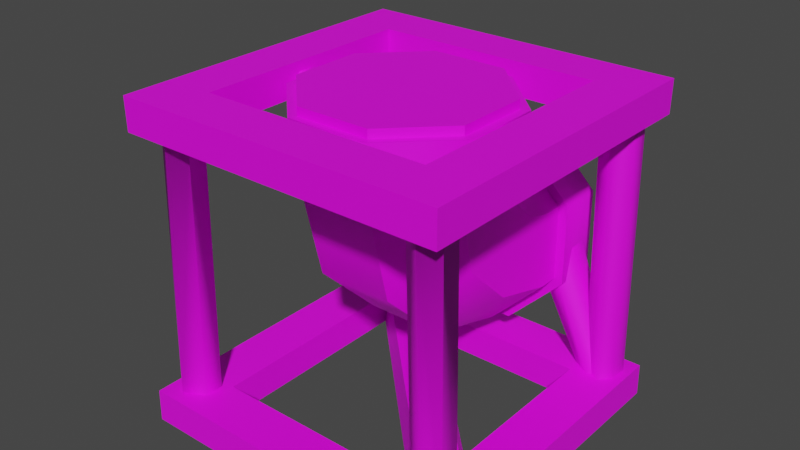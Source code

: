 # Source: PipeUpward.IronTeeth.Model.blend  (saved by Blender 3.6.13; exported with 4.5.12 LTS)
import bpy
from mathutils import Matrix  # noqa: F401  (used for matrix-valued properties, if any)

bpy.ops.wm.read_factory_settings(use_empty=True)
scene = bpy.context.scene
scene.name = 'Scene'

# ---- collections
col_pipeupward_ironteeth = bpy.data.collections.new('PipeUpward.IronTeeth'); scene.collection.children.link(col_pipeupward_ironteeth)

# ---- images (referenced by path relative to the original .blend; pixels are not part of the script)
import os
ASSET_DIR = os.environ.get("B2B_ASSET_DIR", "")  # directory of the original .blend (textures are referenced by path, not embedded)
HERE = os.path.dirname(os.path.abspath(__file__))  # packed textures are extracted next to this script under _unpacked/

def load_image(name, relpath, width, height, colorspace="sRGB"):
    """Load a texture the original file referenced (path relative to the .blend, or extracted next to this script)."""
    p = next((c for c in (os.path.join(HERE, relpath), os.path.join(ASSET_DIR, relpath)) if relpath and os.path.exists(c)), "")
    if p:
        img = bpy.data.images.load(p, check_existing=True)
        img.name = name
    else:  # same state as the original file: an image datablock whose file is absent (Cycles renders it pink)
        img = bpy.data.images.new(name, width, height)
        img.source = "FILE"
        img.filepath = "//" + (relpath or name)
    img.colorspace_settings.name = colorspace
    return img
img_basewood_1k_d_brown_png = load_image('BaseWood_1K_D_Brown.png', 'BaseWood_1K_D_Brown.png', 1024, 1024, 'sRGB')
img_basemetal_d2_png = load_image('BaseMetal_D2.png', 'BaseMetal_D2.png', 1024, 1024, 'sRGB')
img_basemetal_d2_png_004 = load_image('BaseMetal_D2.png.004', 'BaseMetal_D2.png', 1024, 1024, 'Non-Color')
img_windowsatlas_2_d_png = load_image('WindowsAtlas_2_D.png', 'WindowsAtlas_2_D.png', 1024, 1024, 'sRGB')
img_windowsatlas_2_d_png_003 = load_image('WindowsAtlas_2_D.png.003', 'WindowsAtlas_2_D.png', 1024, 1024, 'Non-Color')

# ---- materials (node trees are filled in below, after node groups)
mat_basewood_darkbrown_ironteeth = bpy.data.materials.new('BaseWood_DarkBrown.IronTeeth')
mat_basewood_darkbrown_ironteeth.use_transparent_shadow = False
mat_basewood_darkbrown_ironteeth.diffuse_color = (0.3686, 0.1647, 0.0, 1.0)
mat_basewood_darkbrown_ironteeth.roughness = 0.5528
mat_basemetal_ironteeth = bpy.data.materials.new('BaseMetal.IronTeeth')
mat_basemetal_ironteeth.surface_render_method = 'BLENDED'
mat_basemetal_ironteeth.blend_method = 'BLEND'
mat_basemetal_ironteeth.use_transparency_overlap = False
mat_basemetal_ironteeth.show_transparent_back = False
mat_basemetal_ironteeth.use_transparent_shadow = False
mat_basemetal_ironteeth.roughness = 0.5
mat_windowsatlas_ironteeth = bpy.data.materials.new('WindowsAtlas.IronTeeth')
mat_windowsatlas_ironteeth.surface_render_method = 'BLENDED'
mat_windowsatlas_ironteeth.blend_method = 'BLEND'
mat_windowsatlas_ironteeth.use_transparency_overlap = False
mat_windowsatlas_ironteeth.show_transparent_back = False
mat_windowsatlas_ironteeth.use_transparent_shadow = False
mat_windowsatlas_ironteeth.roughness = 0.5

# ---- material node trees
mat_basewood_darkbrown_ironteeth.use_nodes = True; mat_basewood_darkbrown_ironteeth.node_tree.nodes.clear()
_N = mat_basewood_darkbrown_ironteeth.node_tree.nodes; _L = mat_basewood_darkbrown_ironteeth.node_tree.links
n0 = _N.new('ShaderNodeBsdfPrincipled'); n0.name = 'Principled BSDF'; n0.location = (10, 300)
n0.distribution = 'GGX'
n0.subsurface_method = 'RANDOM_WALK_SKIN'
n0.inputs[2].default_value = 0.5528
n0.inputs[3].default_value = 1.45
n0.inputs[27].default_value = (0.0, 0.0, 0.0, 1.0)
n0.inputs[28].default_value = 1.0
n1 = _N.new('ShaderNodeOutputMaterial'); n1.name = 'Material Output'; n1.location = (300, 300)
n2 = _N.new('ShaderNodeNormalMap'); n2.name = 'Normal Map'; n2.location = (-300, -300)
n2.label = 'Normal/Map'
n3 = _N.new('ShaderNodeTexImage'); n3.name = 'Image Texture'; n3.location = (-280, 280)
n3.image = img_basewood_1k_d_brown_png
_L.new(n0.outputs[0], n1.inputs[0])
_L.new(n2.outputs[0], n0.inputs[5])
_L.new(n3.outputs[0], n0.inputs[0])
n1.is_active_output = True
mat_basemetal_ironteeth.use_nodes = True; mat_basemetal_ironteeth.node_tree.nodes.clear()
_N = mat_basemetal_ironteeth.node_tree.nodes; _L = mat_basemetal_ironteeth.node_tree.links
n0 = _N.new('ShaderNodeBsdfPrincipled'); n0.name = 'Principled BSDF'; n0.location = (10, 300)
n0.distribution = 'GGX'
n0.subsurface_method = 'RANDOM_WALK_SKIN'
n0.inputs[3].default_value = 1.45
n0.inputs[27].default_value = (0.0, 0.0, 0.0, 1.0)
n0.inputs[28].default_value = 1.0
n1 = _N.new('ShaderNodeOutputMaterial'); n1.name = 'Material Output'; n1.location = (300, 300)
n2 = _N.new('ShaderNodeNormalMap'); n2.name = 'Normal Map'; n2.location = (-300, -300)
n2.label = 'Normal/Map'
n2.inputs[0].default_value = 0.0
n3 = _N.new('ShaderNodeTexImage'); n3.name = 'Image Texture'; n3.location = (-300, 600)
n3.image = img_basemetal_d2_png
n4 = _N.new('ShaderNodeTexImage'); n4.name = 'Image Texture.001'; n4.location = (-300, 0)
n4.image = img_basemetal_d2_png_004
_L.new(n0.outputs[0], n1.inputs[0])
_L.new(n2.outputs[0], n0.inputs[5])
_L.new(n4.outputs[1], n0.inputs[4])
_L.new(n3.outputs[0], n0.inputs[0])
n1.is_active_output = True
mat_windowsatlas_ironteeth.use_nodes = True; mat_windowsatlas_ironteeth.node_tree.nodes.clear()
_N = mat_windowsatlas_ironteeth.node_tree.nodes; _L = mat_windowsatlas_ironteeth.node_tree.links
n0 = _N.new('ShaderNodeBsdfPrincipled'); n0.name = 'Principled BSDF'; n0.location = (10, 300)
n0.distribution = 'GGX'
n0.subsurface_method = 'RANDOM_WALK_SKIN'
n0.inputs[3].default_value = 1.45
n0.inputs[27].default_value = (0.0, 0.0, 0.0, 1.0)
n0.inputs[28].default_value = 1.0
n1 = _N.new('ShaderNodeOutputMaterial'); n1.name = 'Material Output'; n1.location = (300, 300)
n2 = _N.new('ShaderNodeNormalMap'); n2.name = 'Normal Map'; n2.location = (-300, -300)
n2.label = 'Normal/Map'
n2.inputs[0].default_value = 0.0
n3 = _N.new('ShaderNodeTexImage'); n3.name = 'Image Texture'; n3.location = (-300, 600)
n3.image = img_windowsatlas_2_d_png
n4 = _N.new('ShaderNodeTexImage'); n4.name = 'Image Texture.001'; n4.location = (-300, 0)
n4.image = img_windowsatlas_2_d_png_003
_L.new(n0.outputs[0], n1.inputs[0])
_L.new(n2.outputs[0], n0.inputs[5])
_L.new(n4.outputs[1], n0.inputs[4])
_L.new(n3.outputs[0], n0.inputs[0])
n1.is_active_output = True

# ---- world
world_world = bpy.data.worlds.new('World'); scene.world = world_world
world_world.use_nodes = True; world_world.node_tree.nodes.clear()
_N = world_world.node_tree.nodes; _L = world_world.node_tree.links
n0 = _N.new('ShaderNodeOutputWorld'); n0.name = 'World Output'; n0.location = (300, 300)
n1 = _N.new('ShaderNodeBackground'); n1.name = 'Background'; n1.location = (10, 300)
n1.inputs[0].default_value = (0.05088, 0.05088, 0.05088, 1.0)
_L.new(n1.outputs[0], n0.inputs[0])
n0.is_active_output = True
world_world.color = (0.05088, 0.05088, 0.05088)
world_world.use_sun_shadow = False
world_world.sun_shadow_jitter_overblur = 0.0

# ---- meshes
me_scene = bpy.data.meshes.new('Scene')
me_scene.from_pydata([(-37.23, 97.29, 19.42), (-62.06, 97.29, 19.42), (-62.06, 82.66, 19.42), (-37.23, 82.66, 19.42), (-19.67, 82.66, 37.3), (-19.67, 97.29, 37.3), (-19.67, 97.29, 62.58), (-19.67, 82.66, 62.58), (-37.22, 97.29, 80.46), (-37.23, 82.66, 80.46), (-62.06, 97.29, 80.46), (-62.06, 82.66, 80.46), (-79.62, 82.66, 37.3), (-79.62, 97.29, 37.3), (-79.62, 97.29, 62.59), (-79.62, 82.66, 62.58), (-2.229, 62.39, 80.43), (-2.229, 37.55, 80.43), (-15.77, 37.56, 80.43), (-15.77, 62.39, 80.43), (-15.77, 79.95, 62.87), (-2.228, 79.95, 62.87), (-2.229, 79.95, 38.04), (-15.77, 79.95, 38.04), (-2.229, 62.39, 20.48), (-15.77, 62.39, 20.48), (-2.229, 37.56, 20.48), (-15.77, 37.56, 20.48), (-15.77, 20.0, 62.87), (-2.229, 19.99, 62.87), (-2.229, 20.0, 38.03), (-15.77, 20.0, 38.04), (-52.57, 84.31, 27.3), (-46.71, 84.31, 27.3), (-47.26, 89.5, 8.288), (-52.73, 89.5, 8.288), (-56.12, 89.6, 23.55), (-55.99, 94.04, 8.435), (-52.58, 95.22, 21.55), (-52.74, 98.9, 7.728), (-46.7, 95.22, 21.55), (-47.25, 98.9, 7.728), (-43.17, 89.6, 23.55), (-44.0, 94.04, 8.435), (-46.71, 84.31, 72.58), (-52.57, 84.31, 72.58), (-52.63, 89.45, 90.96), (-47.23, 89.55, 90.17), (-43.17, 89.6, 76.33), (-44.11, 88.85, 89.59), (-46.7, 95.22, 78.33), (-47.31, 98.95, 90.79), (-52.58, 95.22, 78.33), (-52.74, 98.85, 91.58), (-56.12, 89.6, 76.33), (-55.96, 93.93, 91.31), (-6.288, 34.31, 72.69), (-11.71, 34.31, 72.69), (-10.73, 6.073, 86.69), (-5.269, 6.073, 86.69), (-3.008, 42.6, 76.38), (-2.007, 7.006, 91.14), (-6.279, 53.22, 78.34), (-5.256, 7.154, 96.05), (-11.72, 53.22, 78.34), (-10.74, 7.154, 96.05), (-14.99, 42.6, 76.38), (-13.99, 7.006, 91.14), (-11.71, 34.31, 28.22), (-6.288, 34.31, 28.22), (-5.269, 6.073, 13.31), (-10.73, 6.073, 13.31), (-14.99, 42.6, 24.53), (-13.99, 7.006, 8.863), (-11.72, 53.22, 22.57), (-10.74, 7.154, 3.954), (-6.279, 53.22, 22.57), (-5.256, 7.154, 3.954), (-3.008, 42.6, 24.53), (-2.007, 7.006, 8.863), (-0.1003, 10.0, 99.9), (-15.0, 10.0, 85.0), (-15.0, 10.0, 15.0), (-0.1003, 10.0, 0.1003), (0.0, -0.0025, 100.0), (0.0, -0.0025, 0.0), (-85.0, 10.0, 85.0), (-84.9, -0.0025, 84.9), (-15.1, -0.0025, 84.9), (-99.9, 10.0, 99.9), (-100.0, -0.0025, 100.0), (-85.0, 10.0, 15.0), (-84.9, -0.0025, 15.1), (-99.9, 10.0, 0.1003), (-100.0, -0.0025, 0.0), (-15.1, -0.0025, 15.1), (-68.86, 10.0, 85.0), (-14.0, 10.0, 31.15), (-14.01, 0.1257, 35.28), (-64.56, 0.1257, 85.01), (-15.08, 0.1257, 12.73), (-87.35, 0.1257, 84.87)], [], [(0, 2, 1), (3, 2, 0), (3, 0, 4), (4, 0, 5), (6, 4, 5), (7, 4, 6), (8, 7, 6), (9, 7, 8), (10, 9, 8), (11, 9, 10), (2, 12, 1), (1, 12, 13), (12, 14, 13), (15, 14, 12), (15, 10, 14), (11, 10, 15), (16, 18, 17), (19, 18, 16), (19, 16, 20), (20, 16, 21), (22, 20, 21), (23, 20, 22), (24, 23, 22), (25, 23, 24), (26, 25, 24), (27, 25, 26), (18, 28, 17), (17, 28, 29), (28, 30, 29), (31, 30, 28), (31, 26, 30), (27, 26, 31), (32, 34, 33), (35, 34, 32), (36, 35, 32), (37, 35, 36), (36, 38, 37), (37, 38, 39), (40, 39, 38), (41, 39, 40), (42, 41, 40), (43, 41, 42), (42, 34, 43), (33, 34, 42), (44, 46, 45), (47, 46, 44), (48, 47, 44), (49, 47, 48), (48, 50, 49), (49, 50, 51), (52, 51, 50), (53, 51, 52), (54, 53, 52), (55, 53, 54), (54, 46, 55), (45, 46, 54), (56, 58, 57), (59, 58, 56), (60, 59, 56), (61, 59, 60), (60, 62, 61), (61, 62, 63), (64, 63, 62), (65, 63, 64), (66, 65, 64), (67, 65, 66), (66, 58, 67), (57, 58, 66), (68, 70, 69), (71, 70, 68), (72, 71, 68), (73, 71, 72), (72, 74, 73), (73, 74, 75), (76, 75, 74), (77, 75, 76), (78, 77, 76), (79, 77, 78), (78, 70, 79), (69, 70, 78), (80, 82, 81), (83, 82, 80), (84, 83, 80), (85, 83, 84), (81, 87, 86), (88, 87, 81), (89, 81, 86), (80, 81, 89), (90, 80, 89), (84, 80, 90), (86, 92, 91), (87, 92, 86), (93, 86, 91), (89, 86, 93), (94, 89, 93), (90, 89, 94), (91, 95, 82), (92, 95, 91), (83, 91, 82), (93, 91, 83), (85, 93, 83), (94, 93, 85), (82, 88, 81), (95, 88, 82), (90, 92, 87), (94, 92, 90), (84, 87, 88), (90, 87, 84), (85, 88, 95), (84, 88, 85), (94, 95, 92), (85, 95, 94), (96, 98, 97), (99, 98, 96), (82, 96, 97), (86, 96, 82), (100, 86, 82), (101, 86, 100), (98, 101, 100), (99, 101, 98), (2, 15, 12), (4, 15, 2), (4, 2, 3), (15, 4, 7), (15, 7, 9), (15, 9, 11), (1, 5, 0), (14, 5, 1), (14, 1, 13), (5, 14, 8), (5, 8, 6), (8, 14, 10), (18, 31, 28), (20, 31, 18), (20, 18, 19), (31, 20, 23), (31, 23, 25), (31, 25, 27), (17, 21, 16), (30, 21, 17), (30, 17, 29), (21, 30, 24), (21, 24, 22), (24, 30, 26)])
me_scene.polygons.foreach_set('use_smooth', [True] * 144)
_k = set([(0, 1), (0, 5), (1, 13), (2, 3), (2, 12), (3, 4), (4, 7), (5, 6), (6, 8), (7, 9), (8, 10), (9, 11), (10, 14), (11, 15), (12, 15), (13, 14), (16, 17), (16, 21), (17, 29), (18, 19), (18, 28), (19, 20), (20, 23), (21, 22), (22, 24), (23, 25), (24, 26), (25, 27), (26, 30), (27, 31), (28, 31), (29, 30), (80, 83), (80, 84), (80, 89), (81, 82), (81, 86), (81, 88), (82, 86), (82, 91), (82, 95), (82, 96), (83, 85), (83, 93), (84, 85), (84, 90), (85, 94), (86, 87), (86, 91), (86, 100), (87, 88), (87, 92), (88, 95), (89, 90), (89, 93), (90, 94), (91, 92), (92, 95), (93, 94), (96, 97), (98, 99), (98, 101), (100, 101)])
me_scene.attributes.new('sharp_edge', 'BOOLEAN', 'EDGE').data.foreach_set('value', [ (min(e.vertices), max(e.vertices)) in _k for e in me_scene.edges])
_uv = me_scene.uv_layers.new(name='UVSet0')
_uv.uv.foreach_set('vector', [0.8124, 0.3002, 0.7503, 0.2502, 0.8124, 0.2502, 0.7503, 0.3002, 0.7503, 0.2502, 0.8124, 0.3002, 0.7503, 0.3002, 0.8124, 0.3002, 0.7503, 0.3501, 0.7503, 0.3501, 0.8124, 0.3002, 0.8124, 0.3501, 0.8124, 0.4, 0.7503, 0.3501, 0.8124, 0.3501, 0.7503, 0.4, 0.7503, 0.3501, 0.8124, 0.4, 0.8124, 0.45, 0.7503, 0.4, 0.8124, 0.4, 0.7503, 0.45, 0.7503, 0.4, 0.8124, 0.45, 0.8124, 0.4999, 0.7503, 0.45, 0.8124, 0.45, 0.7503, 0.4999, 0.7503, 0.45, 0.8124, 0.4999, 0.8127, 0.9993, 0.8127, 0.9582, 0.8748, 0.9993, 0.8748, 0.9993, 0.8127, 0.9582, 0.8748, 0.9582, 0.8127, 0.9582, 0.8748, 0.9172, 0.8748, 0.9582, 0.8127, 0.9172, 0.8748, 0.9172, 0.8127, 0.9582, 0.8127, 0.9172, 0.8748, 0.8761, 0.8748, 0.9172, 0.8127, 0.8761, 0.8748, 0.8761, 0.8127, 0.9172, 0.9374, 0.3002, 0.8753, 0.2502, 0.9374, 0.2502, 0.8753, 0.3002, 0.8753, 0.2502, 0.9374, 0.3002, 0.8753, 0.3002, 0.9374, 0.3002, 0.8753, 0.3501, 0.8753, 0.3501, 0.9374, 0.3002, 0.9374, 0.3501, 0.9374, 0.4, 0.8753, 0.3501, 0.9374, 0.3501, 0.8753, 0.4, 0.8753, 0.3501, 0.9374, 0.4, 0.9374, 0.45, 0.8753, 0.4, 0.9374, 0.4, 0.8753, 0.45, 0.8753, 0.4, 0.9374, 0.45, 0.9374, 0.4999, 0.8753, 0.45, 0.9374, 0.45, 0.8753, 0.4999, 0.8753, 0.45, 0.9374, 0.4999, 0.9377, 0.9993, 0.9377, 0.9582, 0.9998, 0.9993, 0.9998, 0.9993, 0.9377, 0.9582, 0.9998, 0.9582, 0.9377, 0.9582, 0.9998, 0.9172, 0.9998, 0.9582, 0.9377, 0.9172, 0.9998, 0.9172, 0.9377, 0.9582, 0.9377, 0.9172, 0.9998, 0.8761, 0.9998, 0.9172, 0.9377, 0.8761, 0.9998, 0.8761, 0.9377, 0.9172, 0.4608, 1.0, 0.4993, 0.5, 0.4993, 1.0, 0.4608, 0.5, 0.4993, 0.5, 0.4608, 1.0, 0.4197, 1.0, 0.4608, 0.5, 0.4608, 1.0, 0.4197, 0.5, 0.4608, 0.5, 0.4197, 1.0, 0.4197, 1.0, 0.3748, 1.0, 0.4197, 0.5, 0.4197, 0.5, 0.3748, 1.0, 0.3748, 0.5, 0.3361, 1.0, 0.3748, 0.5, 0.3748, 1.0, 0.3361, 0.5, 0.3748, 0.5, 0.3361, 1.0, 0.2911, 1.0, 0.3361, 0.5, 0.3361, 1.0, 0.2911, 0.5, 0.3361, 0.5, 0.2911, 1.0, 0.2911, 1.0, 0.25, 0.5, 0.2911, 0.5, 0.25, 1.0, 0.25, 0.5, 0.2911, 1.0, 0.2115, 1.0, 0.25, 0.5, 0.25, 1.0, 0.2115, 0.5, 0.25, 0.5, 0.2115, 1.0, 0.1705, 1.0, 0.2115, 0.5, 0.2115, 1.0, 0.1705, 0.5, 0.2115, 0.5, 0.1705, 1.0, 0.1705, 1.0, 0.1255, 1.0, 0.1705, 0.5, 0.1705, 0.5, 0.1255, 1.0, 0.1255, 0.5, 0.08681, 1.0, 0.1255, 0.5, 0.1255, 1.0, 0.08681, 0.5, 0.1255, 0.5, 0.08681, 1.0, 0.04182, 1.0, 0.08681, 0.5, 0.08681, 1.0, 0.04182, 0.5, 0.08681, 0.5, 0.04182, 1.0, 0.04182, 1.0, 0.0007531, 0.5, 0.04182, 0.5, 0.0007531, 1.0, 0.0007531, 0.5, 0.04182, 1.0, 0.4608, 1.0, 0.4993, 0.5, 0.4993, 1.0, 0.4608, 0.5, 0.4993, 0.5, 0.4608, 1.0, 0.4197, 1.0, 0.4608, 0.5, 0.4608, 1.0, 0.4197, 0.5, 0.4608, 0.5, 0.4197, 1.0, 0.4197, 1.0, 0.3748, 1.0, 0.4197, 0.5, 0.4197, 0.5, 0.3748, 1.0, 0.3748, 0.5, 0.3361, 1.0, 0.3748, 0.5, 0.3748, 1.0, 0.3361, 0.5, 0.3748, 0.5, 0.3361, 1.0, 0.2911, 1.0, 0.3361, 0.5, 0.3361, 1.0, 0.2911, 0.5, 0.3361, 0.5, 0.2911, 1.0, 0.2911, 1.0, 0.25, 0.5, 0.2911, 0.5, 0.25, 1.0, 0.25, 0.5, 0.2911, 1.0, 0.2115, 1.0, 0.25, 0.5, 0.25, 1.0, 0.2115, 0.5, 0.25, 0.5, 0.2115, 1.0, 0.1705, 1.0, 0.2115, 0.5, 0.2115, 1.0, 0.1705, 0.5, 0.2115, 0.5, 0.1705, 1.0, 0.1705, 1.0, 0.1255, 1.0, 0.1705, 0.5, 0.1705, 0.5, 0.1255, 1.0, 0.1255, 0.5, 0.08681, 1.0, 0.1255, 0.5, 0.1255, 1.0, 0.08681, 0.5, 0.1255, 0.5, 0.08681, 1.0, 0.04182, 1.0, 0.08681, 0.5, 0.08681, 1.0, 0.04182, 0.5, 0.08681, 0.5, 0.04182, 1.0, 0.04182, 1.0, 0.0007531, 0.5, 0.04182, 0.5, 0.0007531, 1.0, 0.0007531, 0.5, 0.04182, 1.0, 0.9379, 0.4986, 0.9993, 0.2507, 0.9993, 0.4986, 0.9379, 0.2507, 0.9993, 0.2507, 0.9379, 0.4986, 0.9379, 0.4986, 0.9993, 0.2507, 0.9993, 0.4986, 0.9379, 0.2507, 0.9993, 0.2507, 0.9379, 0.4986, 0.8131, 0.2507, 0.7503, 0.4986, 0.8131, 0.4986, 0.7503, 0.2507, 0.7503, 0.4986, 0.8131, 0.2507, 0.7503, 0.4986, 0.8131, 0.2507, 0.8131, 0.4986, 0.7503, 0.2507, 0.8131, 0.2507, 0.7503, 0.4986, 0.7503, 0.4986, 0.8131, 0.2507, 0.8131, 0.4986, 0.7503, 0.2507, 0.8131, 0.2507, 0.7503, 0.4986, 0.8755, 0.2507, 0.8131, 0.4986, 0.8755, 0.4986, 0.8131, 0.2507, 0.8131, 0.4986, 0.8755, 0.2507, 0.8131, 0.4986, 0.8755, 0.2507, 0.8755, 0.4986, 0.8131, 0.2507, 0.8755, 0.2507, 0.8131, 0.4986, 0.8131, 0.4986, 0.8755, 0.2507, 0.8755, 0.4986, 0.8131, 0.2507, 0.8755, 0.2507, 0.8131, 0.4986, 0.9379, 0.2507, 0.8755, 0.4986, 0.9379, 0.4986, 0.8755, 0.2507, 0.8755, 0.4986, 0.9379, 0.2507, 0.8755, 0.4986, 0.9379, 0.2507, 0.9379, 0.4986, 0.8755, 0.2507, 0.9379, 0.2507, 0.8755, 0.4986, 0.8755, 0.4986, 0.9379, 0.2507, 0.9379, 0.4986, 0.8755, 0.2507, 0.9379, 0.2507, 0.8755, 0.4986, 0.9993, 0.2507, 0.9379, 0.4986, 0.9993, 0.4986, 0.9379, 0.2507, 0.9379, 0.4986, 0.9993, 0.2507, 0.9379, 0.4986, 0.9993, 0.2507, 0.9993, 0.4986, 0.9379, 0.2507, 0.9993, 0.2507, 0.9379, 0.4986, 0.7503, 0.4986, 0.8131, 0.2507, 0.8131, 0.4986, 0.7503, 0.2507, 0.8131, 0.2507, 0.7503, 0.4986, 0.8131, 0.4986, 0.8755, 0.2507, 0.8755, 0.4986, 0.8131, 0.2507, 0.8755, 0.2507, 0.8131, 0.4986, 0.8755, 0.4986, 0.9379, 0.2507, 0.9379, 0.4986, 0.8755, 0.2507, 0.9379, 0.2507, 0.8755, 0.4986, 0.875, 0.5, 0.8127, 0.2503, 0.875, 0.2503, 0.8127, 0.5, 0.8127, 0.2503, 0.875, 0.5, 0.9375, 0.2503, 0.875, 0.5, 0.875, 0.2503, 0.9375, 0.5, 0.875, 0.5, 0.9375, 0.2503, 1.0, 0.2503, 0.9375, 0.5, 0.9375, 0.2503, 1.0, 0.5, 0.9375, 0.5, 1.0, 0.2503, 0.75, 0.2503, 0.8127, 0.5, 0.8127, 0.2503, 0.75, 0.5, 0.8127, 0.5, 0.75, 0.2503, 0.5364, 0.25, 0.4999, 0.1616, 0.4999, 0.2134, 0.6249, 0.2134, 0.4999, 0.1616, 0.5364, 0.25, 0.6249, 0.2134, 0.5364, 0.25, 0.5885, 0.25, 0.4999, 0.1616, 0.6249, 0.2134, 0.6249, 0.1616, 0.4999, 0.1616, 0.6249, 0.1616, 0.5885, 0.125, 0.4999, 0.1616, 0.5885, 0.125, 0.5364, 0.125, 0.5885, 0.125, 0.4999, 0.1616, 0.5364, 0.125, 0.6249, 0.2134, 0.4999, 0.1616, 0.5885, 0.125, 0.6249, 0.2134, 0.5885, 0.125, 0.6249, 0.1616, 0.4999, 0.1616, 0.6249, 0.2134, 0.5364, 0.25, 0.4999, 0.1616, 0.5364, 0.25, 0.4999, 0.2134, 0.5364, 0.25, 0.6249, 0.2134, 0.5885, 0.25, 0.5364, 0.25, 0.4999, 0.1616, 0.4999, 0.2134, 0.6249, 0.2134, 0.4999, 0.1616, 0.5364, 0.25, 0.6249, 0.2134, 0.5364, 0.25, 0.5885, 0.25, 0.4999, 0.1616, 0.6249, 0.2134, 0.6249, 0.1616, 0.4999, 0.1616, 0.6249, 0.1616, 0.5885, 0.125, 0.4999, 0.1616, 0.5885, 0.125, 0.5364, 0.125, 0.5885, 0.125, 0.4999, 0.1616, 0.5364, 0.125, 0.6249, 0.2134, 0.4999, 0.1616, 0.5885, 0.125, 0.6249, 0.2134, 0.5885, 0.125, 0.6249, 0.1616, 0.4999, 0.1616, 0.6249, 0.2134, 0.5364, 0.25, 0.4999, 0.1616, 0.5364, 0.25, 0.4999, 0.2134, 0.5364, 0.25, 0.6249, 0.2134, 0.5885, 0.25])
_ca = me_scene.color_attributes.new('VertexColors', 'BYTE_COLOR', 'CORNER')
_ca.data.foreach_set('color', [1.0, 1.0, 1.0, 1.0, 1.0, 1.0, 1.0, 1.0, 1.0, 1.0, 1.0, 1.0, 1.0, 1.0, 1.0, 1.0, 1.0, 1.0, 1.0, 1.0, 1.0, 1.0, 1.0, 1.0, 1.0, 1.0, 1.0, 1.0, 1.0, 1.0, 1.0, 1.0, 1.0, 1.0, 1.0, 1.0, 1.0, 1.0, 1.0, 1.0, 1.0, 1.0, 1.0, 1.0, 1.0, 1.0, 1.0, 1.0, 1.0, 1.0, 1.0, 1.0, 1.0, 1.0, 1.0, 1.0, 1.0, 1.0, 1.0, 1.0, 1.0, 1.0, 1.0, 1.0, 1.0, 1.0, 1.0, 1.0, 1.0, 1.0, 1.0, 1.0, 1.0, 1.0, 1.0, 1.0, 1.0, 1.0, 1.0, 1.0, 1.0, 1.0, 1.0, 1.0, 1.0, 1.0, 1.0, 1.0, 1.0, 1.0, 1.0, 1.0, 1.0, 1.0, 1.0, 1.0, 1.0, 1.0, 1.0, 1.0, 1.0, 1.0, 1.0, 1.0, 1.0, 1.0, 1.0, 1.0, 1.0, 1.0, 1.0, 1.0, 1.0, 1.0, 1.0, 1.0, 1.0, 1.0, 1.0, 1.0, 1.0, 1.0, 1.0, 1.0, 1.0, 1.0, 1.0, 1.0, 1.0, 1.0, 1.0, 1.0, 1.0, 1.0, 1.0, 1.0, 1.0, 1.0, 1.0, 1.0, 1.0, 1.0, 1.0, 1.0, 1.0, 1.0, 1.0, 1.0, 1.0, 1.0, 1.0, 1.0, 1.0, 1.0, 1.0, 1.0, 1.0, 1.0, 1.0, 1.0, 1.0, 1.0, 1.0, 1.0, 1.0, 1.0, 1.0, 1.0, 1.0, 1.0, 1.0, 1.0, 1.0, 1.0, 1.0, 1.0, 1.0, 1.0, 1.0, 1.0, 1.0, 1.0, 1.0, 1.0, 1.0, 1.0, 1.0, 1.0, 1.0, 1.0, 1.0, 1.0, 1.0, 1.0, 1.0, 1.0, 1.0, 1.0, 1.0, 1.0, 1.0, 1.0, 1.0, 1.0, 1.0, 1.0, 1.0, 1.0, 1.0, 1.0, 1.0, 1.0, 1.0, 1.0, 1.0, 1.0, 1.0, 1.0, 1.0, 1.0, 1.0, 1.0, 1.0, 1.0, 1.0, 1.0, 1.0, 1.0, 1.0, 1.0, 1.0, 1.0, 1.0, 1.0, 1.0, 1.0, 1.0, 1.0, 1.0, 1.0, 1.0, 1.0, 1.0, 1.0, 1.0, 1.0, 1.0, 1.0, 1.0, 1.0, 1.0, 1.0, 1.0, 1.0, 1.0, 1.0, 1.0, 1.0, 1.0, 1.0, 1.0, 1.0, 1.0, 1.0, 1.0, 1.0, 1.0, 1.0, 1.0, 1.0, 1.0, 1.0, 1.0, 1.0, 1.0, 1.0, 1.0, 1.0, 1.0, 1.0, 1.0, 1.0, 1.0, 1.0, 1.0, 1.0, 1.0, 1.0, 1.0, 1.0, 1.0, 1.0, 1.0, 1.0, 1.0, 1.0, 1.0, 1.0, 1.0, 1.0, 1.0, 1.0, 1.0, 1.0, 1.0, 1.0, 1.0, 1.0, 1.0, 1.0, 1.0, 1.0, 1.0, 1.0, 1.0, 1.0, 1.0, 1.0, 1.0, 1.0, 1.0, 1.0, 1.0, 1.0, 1.0, 1.0, 1.0, 1.0, 1.0, 1.0, 1.0, 1.0, 1.0, 1.0, 1.0, 1.0, 1.0, 1.0, 1.0, 1.0, 1.0, 1.0, 1.0, 1.0, 1.0, 1.0, 1.0, 1.0, 1.0, 1.0, 1.0, 1.0, 1.0, 1.0, 1.0, 1.0, 1.0, 1.0, 1.0, 1.0, 1.0, 1.0, 1.0, 1.0, 1.0, 1.0, 1.0, 1.0, 1.0, 1.0, 1.0, 1.0, 1.0, 1.0, 1.0, 1.0, 1.0, 1.0, 1.0, 1.0, 1.0, 1.0, 1.0, 1.0, 1.0, 1.0, 1.0, 1.0, 0.8228, 0.8228, 0.8228, 1.0, 1.0, 1.0, 1.0, 1.0, 0.8228, 0.8228, 0.8228, 1.0, 0.8228, 0.8228, 0.8228, 1.0, 1.0, 1.0, 1.0, 1.0, 1.0, 1.0, 1.0, 1.0, 0.8228, 0.8228, 0.8228, 1.0, 1.0, 1.0, 1.0, 1.0, 0.8228, 0.8228, 0.8228, 1.0, 0.8228, 0.8228, 0.8228, 1.0, 1.0, 1.0, 1.0, 1.0, 1.0, 1.0, 1.0, 1.0, 1.0, 1.0, 1.0, 1.0, 0.8228, 0.8228, 0.8228, 1.0, 0.8228, 0.8228, 0.8228, 1.0, 1.0, 1.0, 1.0, 1.0, 0.8228, 0.8228, 0.8228, 1.0, 1.0, 1.0, 1.0, 1.0, 0.8228, 0.8228, 0.8228, 1.0, 1.0, 1.0, 1.0, 1.0, 0.8228, 0.8228, 0.8228, 1.0, 0.8228, 0.8228, 0.8228, 1.0, 1.0, 1.0, 1.0, 1.0, 1.0, 1.0, 1.0, 1.0, 0.8228, 0.8228, 0.8228, 1.0, 1.0, 1.0, 1.0, 1.0, 0.8228, 0.8228, 0.8228, 1.0, 0.8228, 0.8228, 0.8228, 1.0, 1.0, 1.0, 1.0, 1.0, 1.0, 1.0, 1.0, 1.0, 0.8228, 0.8228, 0.8228, 1.0, 0.8228, 0.8228, 0.8228, 1.0, 1.0, 1.0, 1.0, 1.0, 0.8228, 0.8228, 0.8228, 1.0, 1.0, 1.0, 1.0, 1.0, 1.0, 1.0, 1.0, 1.0, 0.8228, 0.8228, 0.8228, 1.0, 1.0, 1.0, 1.0, 1.0, 0.8228, 0.8228, 0.8228, 1.0, 0.8228, 0.8228, 0.8228, 1.0, 1.0, 1.0, 1.0, 1.0, 1.0, 1.0, 1.0, 1.0, 0.8228, 0.8228, 0.8228, 1.0, 1.0, 1.0, 1.0, 1.0, 0.8228, 0.8228, 0.8228, 1.0, 0.8228, 0.8228, 0.8228, 1.0, 1.0, 1.0, 1.0, 1.0, 1.0, 1.0, 1.0, 1.0, 1.0, 1.0, 1.0, 1.0, 0.8228, 0.8228, 0.8228, 1.0, 0.8228, 0.8228, 0.8228, 1.0, 1.0, 1.0, 1.0, 1.0, 0.8228, 0.8228, 0.8228, 1.0, 1.0, 1.0, 1.0, 1.0, 0.8228, 0.8228, 0.8228, 1.0, 1.0, 1.0, 1.0, 1.0, 0.8228, 0.8228, 0.8228, 1.0, 0.8228, 0.8228, 0.8228, 1.0, 1.0, 1.0, 1.0, 1.0, 1.0, 1.0, 1.0, 1.0, 0.8228, 0.8228, 0.8228, 1.0, 1.0, 1.0, 1.0, 1.0, 0.8228, 0.8228, 0.8228, 1.0, 0.8228, 0.8228, 0.8228, 1.0, 1.0, 1.0, 1.0, 1.0, 1.0, 1.0, 1.0, 1.0, 0.8228, 0.8228, 0.8228, 1.0, 0.8228, 0.8228, 0.8228, 1.0, 1.0, 1.0, 1.0, 1.0, 0.8228, 0.8228, 0.8228, 1.0, 1.0, 1.0, 1.0, 1.0, 1.0, 1.0, 1.0, 1.0, 0.8228, 0.8228, 0.8228, 1.0, 1.0, 1.0, 1.0, 1.0, 0.8228, 0.8228, 0.8228, 1.0, 0.8228, 0.8228, 0.8228, 1.0, 1.0, 1.0, 1.0, 1.0, 1.0, 1.0, 1.0, 1.0, 0.8228, 0.8228, 0.8228, 1.0, 1.0, 1.0, 1.0, 1.0, 0.8228, 0.8228, 0.8228, 1.0, 0.8228, 0.8228, 0.8228, 1.0, 1.0, 1.0, 1.0, 1.0, 1.0, 1.0, 1.0, 1.0, 1.0, 1.0, 1.0, 1.0, 0.8228, 0.8228, 0.8228, 1.0, 0.8228, 0.8228, 0.8228, 1.0, 1.0, 1.0, 1.0, 1.0, 0.8228, 0.8228, 0.8228, 1.0, 1.0, 1.0, 1.0, 1.0, 0.8228, 0.8228, 0.8228, 1.0, 1.0, 1.0, 1.0, 1.0, 0.8228, 0.8228, 0.8228, 1.0, 0.8228, 0.8228, 0.8228, 1.0, 1.0, 1.0, 1.0, 1.0, 1.0, 1.0, 1.0, 1.0, 0.8228, 0.8228, 0.8228, 1.0, 1.0, 1.0, 1.0, 1.0, 0.8228, 0.8228, 0.8228, 1.0, 0.8228, 0.8228, 0.8228, 1.0, 1.0, 1.0, 1.0, 1.0, 1.0, 1.0, 1.0, 1.0, 0.8228, 0.8228, 0.8228, 1.0, 0.8228, 0.8228, 0.8228, 1.0, 1.0, 1.0, 1.0, 1.0, 0.8228, 0.8228, 0.8228, 1.0, 1.0, 1.0, 1.0, 1.0, 1.0, 1.0, 1.0, 1.0, 0.8228, 0.8228, 0.8228, 1.0, 1.0, 1.0, 1.0, 1.0, 0.8228, 0.8228, 0.8228, 1.0, 0.8228, 0.8228, 0.8228, 1.0, 1.0, 1.0, 1.0, 1.0, 1.0, 1.0, 1.0, 1.0, 0.8228, 0.8228, 0.8228, 1.0, 1.0, 1.0, 1.0, 1.0, 0.8228, 0.8228, 0.8228, 1.0, 0.8228, 0.8228, 0.8228, 1.0, 1.0, 1.0, 1.0, 1.0, 1.0, 1.0, 1.0, 1.0, 1.0, 1.0, 1.0, 1.0, 0.8228, 0.8228, 0.8228, 1.0, 0.8228, 0.8228, 0.8228, 1.0, 1.0, 1.0, 1.0, 1.0, 0.8228, 0.8228, 0.8228, 1.0, 1.0, 1.0, 1.0, 1.0, 0.8228, 0.8228, 0.8228, 1.0, 1.0, 1.0, 1.0, 1.0, 0.8228, 0.8228, 0.8228, 1.0, 0.8228, 0.8228, 0.8228, 1.0, 1.0, 1.0, 1.0, 1.0, 1.0, 1.0, 1.0, 1.0, 0.8228, 0.8228, 0.8228, 1.0, 1.0, 1.0, 1.0, 1.0, 0.8228, 0.8228, 0.8228, 1.0, 0.8228, 0.8228, 0.8228, 1.0, 1.0, 1.0, 1.0, 1.0, 1.0, 1.0, 1.0, 1.0, 0.8228, 0.8228, 0.8228, 1.0, 0.8228, 0.8228, 0.8228, 1.0, 1.0, 1.0, 1.0, 1.0, 0.8228, 0.8228, 0.8228, 1.0, 1.0, 1.0, 1.0, 1.0, 1.0, 1.0, 1.0, 1.0, 1.0, 1.0, 1.0, 1.0, 1.0, 1.0, 1.0, 1.0, 1.0, 1.0, 1.0, 1.0, 1.0, 1.0, 1.0, 1.0, 1.0, 1.0, 1.0, 1.0, 1.0, 1.0, 1.0, 1.0, 1.0, 1.0, 1.0, 1.0, 1.0, 1.0, 1.0, 1.0, 1.0, 1.0, 1.0, 1.0, 1.0, 1.0, 1.0, 1.0, 1.0, 1.0, 1.0, 1.0, 1.0, 1.0, 1.0, 1.0, 1.0, 1.0, 1.0, 1.0, 1.0, 1.0, 1.0, 1.0, 1.0, 1.0, 1.0, 1.0, 1.0, 1.0, 1.0, 1.0, 1.0, 1.0, 1.0, 1.0, 1.0, 1.0, 1.0, 1.0, 1.0, 1.0, 1.0, 1.0, 1.0, 1.0, 1.0, 1.0, 1.0, 1.0, 1.0, 1.0, 1.0, 1.0, 1.0, 1.0, 1.0, 1.0, 1.0, 1.0, 1.0, 1.0, 1.0, 1.0, 1.0, 1.0, 1.0, 1.0, 1.0, 1.0, 1.0, 1.0, 1.0, 1.0, 1.0, 1.0, 1.0, 1.0, 1.0, 1.0, 1.0, 1.0, 1.0, 1.0, 1.0, 1.0, 1.0, 1.0, 1.0, 1.0, 1.0, 1.0, 1.0, 1.0, 1.0, 1.0, 1.0, 1.0, 1.0, 1.0, 1.0, 1.0, 1.0, 1.0, 1.0, 1.0, 1.0, 1.0, 1.0, 1.0, 1.0, 1.0, 1.0, 1.0, 1.0, 1.0, 1.0, 1.0, 1.0, 1.0, 1.0, 1.0, 1.0, 1.0, 1.0, 1.0, 1.0, 1.0, 1.0, 1.0, 1.0, 1.0, 1.0, 1.0, 1.0, 1.0, 1.0, 1.0, 1.0, 1.0, 1.0, 1.0, 1.0, 1.0, 1.0, 1.0, 1.0, 1.0, 1.0, 1.0, 1.0, 1.0, 1.0, 1.0, 1.0, 1.0, 1.0, 1.0, 1.0, 1.0, 1.0, 1.0, 1.0, 1.0, 1.0, 1.0, 1.0, 1.0, 1.0, 1.0, 1.0, 1.0, 1.0, 1.0, 1.0, 1.0, 1.0, 1.0, 1.0, 1.0, 1.0, 1.0, 1.0, 1.0, 1.0, 1.0, 1.0, 1.0, 1.0, 1.0, 1.0, 1.0, 1.0, 1.0, 1.0, 1.0, 1.0, 1.0, 1.0, 1.0, 1.0, 1.0, 1.0, 1.0, 1.0, 1.0, 1.0, 1.0, 1.0, 1.0, 1.0, 1.0, 1.0, 1.0, 1.0, 1.0, 1.0, 1.0, 1.0, 1.0, 1.0, 1.0, 1.0, 1.0, 1.0, 1.0, 1.0, 1.0, 1.0, 1.0, 1.0, 1.0, 1.0, 1.0, 1.0, 1.0, 1.0, 1.0, 1.0, 1.0, 1.0, 1.0, 1.0, 1.0, 1.0, 1.0, 1.0, 1.0, 1.0, 1.0, 1.0, 1.0, 1.0, 1.0, 1.0, 1.0, 1.0, 1.0, 1.0, 1.0, 1.0, 1.0, 1.0, 1.0, 1.0, 1.0, 1.0, 1.0, 1.0, 1.0, 1.0, 1.0, 1.0, 1.0, 1.0, 1.0, 1.0, 1.0, 1.0, 1.0, 1.0, 1.0, 1.0, 1.0, 1.0, 1.0, 1.0, 1.0, 1.0, 1.0, 1.0, 1.0, 1.0, 1.0, 1.0, 1.0, 1.0, 1.0, 1.0, 1.0, 1.0, 1.0, 1.0, 1.0, 1.0, 1.0, 1.0, 1.0, 1.0, 1.0, 1.0, 1.0, 1.0, 1.0, 1.0, 1.0, 1.0, 1.0, 1.0, 1.0, 1.0, 1.0, 1.0, 1.0, 1.0, 1.0, 1.0, 1.0, 1.0, 1.0, 1.0, 1.0, 1.0, 1.0, 1.0, 1.0, 1.0, 1.0, 1.0, 1.0, 1.0, 1.0, 1.0, 1.0, 1.0, 1.0, 1.0, 1.0, 1.0, 1.0, 1.0, 1.0, 0.6105, 0.6105, 0.6105, 1.0, 1.0, 1.0, 1.0, 1.0, 0.6105, 0.6105, 0.6105, 1.0, 0.6105, 0.6105, 0.6105, 1.0, 1.0, 1.0, 1.0, 1.0, 1.0, 1.0, 1.0, 1.0, 1.0, 1.0, 1.0, 1.0, 1.0, 1.0, 1.0, 1.0, 1.0, 1.0, 1.0, 1.0, 1.0, 1.0, 1.0, 1.0, 1.0, 1.0, 1.0, 1.0, 0.4397, 0.4397, 0.4397, 1.0, 1.0, 1.0, 1.0, 1.0, 1.0, 1.0, 1.0, 1.0, 0.4397, 0.4397, 0.4397, 1.0, 1.0, 1.0, 1.0, 1.0, 0.4397, 0.4397, 0.4397, 1.0, 0.6105, 0.6105, 0.6105, 1.0, 0.4397, 0.4397, 0.4397, 1.0, 0.4397, 0.4397, 0.4397, 1.0, 0.6105, 0.6105, 0.6105, 1.0, 0.4397, 0.4397, 0.4397, 1.0, 0.6105, 0.6105, 0.6105, 1.0, 1.0, 1.0, 1.0, 1.0, 1.0, 1.0, 1.0, 1.0, 1.0, 1.0, 1.0, 1.0, 1.0, 1.0, 1.0, 1.0, 1.0, 1.0, 1.0, 1.0, 1.0, 1.0, 1.0, 1.0, 1.0, 1.0, 1.0, 1.0, 1.0, 1.0, 1.0, 1.0, 1.0, 1.0, 1.0, 1.0, 1.0, 1.0, 1.0, 1.0, 1.0, 1.0, 1.0, 1.0, 1.0, 1.0, 1.0, 1.0, 1.0, 1.0, 1.0, 1.0, 1.0, 1.0, 1.0, 1.0, 1.0, 1.0, 1.0, 1.0, 1.0, 1.0, 1.0, 1.0, 1.0, 1.0, 1.0, 1.0, 1.0, 1.0, 1.0, 1.0, 1.0, 1.0, 1.0, 1.0, 1.0, 1.0, 1.0, 1.0, 1.0, 1.0, 1.0, 1.0, 1.0, 1.0, 1.0, 1.0, 1.0, 1.0, 1.0, 1.0, 1.0, 1.0, 1.0, 1.0, 1.0, 1.0, 1.0, 1.0, 1.0, 1.0, 1.0, 1.0, 1.0, 1.0, 1.0, 1.0, 1.0, 1.0, 1.0, 1.0, 1.0, 1.0, 1.0, 1.0, 1.0, 1.0, 1.0, 1.0, 1.0, 1.0, 1.0, 1.0, 1.0, 1.0, 1.0, 1.0, 1.0, 1.0, 1.0, 1.0, 1.0, 1.0, 1.0, 1.0, 1.0, 1.0, 1.0, 1.0, 1.0, 1.0, 1.0, 1.0, 1.0, 1.0, 1.0, 1.0, 1.0, 1.0, 1.0, 1.0, 1.0, 1.0, 1.0, 1.0, 1.0, 1.0, 1.0, 1.0, 1.0, 1.0, 1.0, 1.0, 1.0, 1.0, 1.0, 1.0, 1.0, 1.0, 1.0, 1.0, 1.0, 1.0, 1.0, 1.0, 1.0, 1.0, 1.0, 1.0, 1.0, 1.0, 1.0, 1.0, 1.0, 1.0, 1.0, 1.0, 1.0, 1.0, 1.0, 1.0, 1.0, 1.0, 1.0, 1.0, 1.0, 1.0, 1.0, 1.0, 1.0, 1.0, 1.0, 1.0, 1.0, 1.0, 1.0, 1.0, 1.0, 1.0, 1.0, 1.0, 1.0, 1.0, 1.0, 1.0, 1.0, 1.0, 1.0, 1.0, 1.0, 1.0, 1.0, 1.0, 1.0, 1.0, 1.0, 1.0, 1.0, 1.0, 1.0, 1.0, 1.0, 1.0, 1.0, 1.0, 1.0, 1.0, 1.0, 1.0, 1.0, 1.0, 1.0, 1.0, 1.0, 1.0, 1.0, 1.0, 1.0, 1.0, 1.0, 1.0, 1.0, 1.0, 1.0, 1.0, 1.0, 1.0, 1.0, 1.0, 1.0, 1.0, 1.0, 1.0, 1.0, 1.0, 1.0, 1.0, 1.0, 1.0, 1.0, 1.0, 1.0, 1.0, 1.0, 1.0, 1.0, 1.0, 1.0, 1.0, 1.0, 1.0, 1.0, 1.0, 1.0, 1.0, 1.0, 1.0])
me_scene.materials.append(mat_basewood_darkbrown_ironteeth)
me_scene.update()
me_scene.normals_split_custom_set([tuple(v) for v in zip(*[iter([0.3867, 3.928e-05, -0.9222, -0.3868, -3.795e-05, -0.9222, -0.387, 2.692e-05, -0.9221, 0.3869, 3.823e-05, -0.9221, -0.3868, -3.795e-05, -0.9222, 0.3867, 3.928e-05, -0.9222, 0.3869, 3.823e-05, -0.9221, 0.3867, 3.928e-05, -0.9222, 0.9256, 7.018e-05, -0.3785, 0.9256, 7.018e-05, -0.3785, 0.3867, 3.928e-05, -0.9222, 0.9255, 7.04e-05, -0.3787, 0.9256, 9.825e-05, 0.3784, 0.9256, 7.018e-05, -0.3785, 0.9255, 7.04e-05, -0.3787, 0.9256, 3.501e-05, 0.3785, 0.9256, 7.018e-05, -0.3785, 0.9256, 9.825e-05, 0.3784, 0.3869, 6.804e-05, 0.9221, 0.9256, 3.501e-05, 0.3785, 0.9256, 9.825e-05, 0.3784, 0.3868, 4.494e-06, 0.9222, 0.9256, 3.501e-05, 0.3785, 0.3869, 6.804e-05, 0.9221, -0.3868, -8.697e-06, 0.9222, 0.3868, 4.494e-06, 0.9222, 0.3869, 6.804e-05, 0.9221, -0.3869, -8.938e-06, 0.9221, 0.3868, 4.494e-06, 0.9222, -0.3868, -8.697e-06, 0.9222, -0.3868, -3.795e-05, -0.9222, -0.9256, -3.922e-05, -0.3785, -0.387, 2.692e-05, -0.9221, -0.387, 2.692e-05, -0.9221, -0.9256, -3.922e-05, -0.3785, -0.9256, -3.898e-05, -0.3784, -0.9256, -3.922e-05, -0.3785, -0.9255, -7.171e-05, 0.3786, -0.9256, -3.898e-05, -0.3784, -0.9256, -8.308e-06, 0.3785, -0.9255, -7.171e-05, 0.3786, -0.9256, -3.922e-05, -0.3785, -0.9256, -8.308e-06, 0.3785, -0.3868, -8.697e-06, 0.9222, -0.9255, -7.171e-05, 0.3786, -0.3869, -8.938e-06, 0.9221, -0.3868, -8.697e-06, 0.9222, -0.9256, -8.308e-06, 0.3785, 4.061e-05, 0.3826, 0.9239, -3.907e-05, -0.3827, 0.9239, 2.615e-05, -0.3828, 0.9238, 3.97e-05, 0.3828, 0.9239, -3.907e-05, -0.3827, 0.9239, 4.061e-05, 0.3826, 0.9239, 3.97e-05, 0.3828, 0.9239, 4.061e-05, 0.3826, 0.9239, 7.537e-05, 0.9239, 0.3827, 7.537e-05, 0.9239, 0.3827, 4.061e-05, 0.3826, 0.9239, 7.62e-05, 0.9238, 0.3828, 0.0001039, 0.9239, -0.3826, 7.537e-05, 0.9239, 0.3827, 7.62e-05, 0.9238, 0.3828, 3.937e-05, 0.9239, -0.3827, 7.537e-05, 0.9239, 0.3827, 0.0001039, 0.9239, -0.3826, 7.052e-05, 0.3828, -0.9238, 3.937e-05, 0.9239, -0.3827, 0.0001039, 0.9239, -0.3826, 6.967e-06, 0.3827, -0.9239, 3.937e-05, 0.9239, -0.3827, 7.052e-05, 0.3828, -0.9238, -9.274e-06, -0.3826, -0.9239, 6.967e-06, 0.3827, -0.9239, 7.052e-05, 0.3828, -0.9238, -9.028e-06, -0.3827, -0.9239, 6.967e-06, 0.3827, -0.9239, -9.274e-06, -0.3826, -0.9239, -3.907e-05, -0.3827, 0.9239, -4.24e-05, -0.9239, 0.3827, 2.615e-05, -0.3828, 0.9238, 2.615e-05, -0.3828, 0.9238, -4.24e-05, -0.9239, 0.3827, -4.266e-05, -0.9239, 0.3825, -4.24e-05, -0.9239, 0.3827, -7.536e-05, -0.9238, -0.3828, -4.266e-05, -0.9239, 0.3825, -1.068e-05, -0.9239, -0.3827, -7.536e-05, -0.9238, -0.3828, -4.24e-05, -0.9239, 0.3827, -1.068e-05, -0.9239, -0.3827, -9.274e-06, -0.3826, -0.9239, -7.536e-05, -0.9238, -0.3828, -9.028e-06, -0.3827, -0.9239, -9.274e-06, -0.3826, -0.9239, -1.068e-05, -0.9239, -0.3827, -0.2812, -0.9265, -0.2502, 0.4591, -0.8494, -0.2603, 0.2835, -0.9231, -0.2599, -0.472, -0.8484, -0.2398, 0.4591, -0.8494, -0.2603, -0.2812, -0.9265, -0.2502, -0.9482, -0.3067, -0.08264, -0.472, -0.8484, -0.2398, -0.2812, -0.9265, -0.2502, -0.9932, 0.114, 0.0252, -0.472, -0.8484, -0.2398, -0.9482, -0.3067, -0.08264, -0.9482, -0.3067, -0.08264, -0.513, 0.8281, 0.2258, -0.9932, 0.114, 0.0252, -0.9932, 0.114, 0.0252, -0.513, 0.8281, 0.2258, -0.404, 0.8828, 0.2395, 0.5337, 0.8222, 0.1978, -0.404, 0.8828, 0.2395, -0.513, 0.8281, 0.2258, 0.397, 0.8905, 0.222, -0.404, 0.8828, 0.2395, 0.5337, 0.8222, 0.1978, 0.9395, -0.3191, -0.1247, 0.397, 0.8905, 0.222, 0.5337, 0.8222, 0.1978, 0.9933, 0.1132, -0.02238, 0.397, 0.8905, 0.222, 0.9395, -0.3191, -0.1247, 0.9395, -0.3191, -0.1247, 0.4591, -0.8494, -0.2603, 0.9933, 0.1132, -0.02238, 0.2835, -0.9231, -0.2599, 0.4591, -0.8494, -0.2603, 0.9395, -0.3191, -0.1247, 0.282, -0.9201, 0.272, -0.4693, -0.8466, 0.2511, -0.2793, -0.9251, 0.2574, 0.04495, -0.9854, 0.1643, -0.4693, -0.8466, 0.2511, 0.282, -0.9201, 0.272, 0.9333, -0.3015, 0.1952, 0.04495, -0.9854, 0.1643, 0.282, -0.9201, 0.272, 0.6982, -0.7111, -0.08284, 0.04495, -0.9854, 0.1643, 0.9333, -0.3015, 0.1952, 0.9333, -0.3015, 0.1952, 0.6232, 0.7734, -0.1156, 0.6982, -0.7111, -0.08284, 0.6982, -0.7111, -0.08284, 0.6232, 0.7734, -0.1156, 0.4419, 0.8687, -0.2237, -0.5173, 0.8216, -0.2397, 0.4419, 0.8687, -0.2237, 0.6232, 0.7734, -0.1156, -0.47, 0.8511, -0.2339, 0.4419, 0.8687, -0.2237, -0.5173, 0.8216, -0.2397, -0.9458, -0.3127, 0.08818, -0.47, 0.8511, -0.2339, -0.5173, 0.8216, -0.2397, -0.9952, 0.09625, -0.01689, -0.47, 0.8511, -0.2339, -0.9458, -0.3127, 0.08818, -0.9458, -0.3127, 0.08818, -0.4693, -0.8466, 0.2511, -0.9952, 0.09625, -0.01689, -0.2793, -0.9251, 0.2574, -0.4693, -0.8466, 0.2511, -0.9458, -0.3127, 0.08818, 0.6044, -0.336, -0.7224, -0.4857, -0.3812, -0.7866, -0.6377, -0.3597, -0.6811, 0.5004, -0.3534, -0.7904, -0.4857, -0.3812, -0.7866, 0.6044, -0.336, -0.7224, 0.9702, 0.1108, 0.2154, 0.5004, -0.3534, -0.7904, 0.6044, -0.336, -0.7224, 0.9962, 0.04512, 0.07444, 0.5004, -0.3534, -0.7904, 0.9702, 0.1108, 0.2154, 0.9702, 0.1108, 0.2154, 0.27, 0.3545, 0.8952, 0.9962, 0.04512, 0.07444, 0.9962, 0.04512, 0.07444, 0.27, 0.3545, 0.8952, 0.4207, 0.3335, 0.8437, -0.2723, 0.3404, 0.9, 0.4207, 0.3335, 0.8437, 0.27, 0.3545, 0.8952, -0.416, 0.3223, 0.8503, 0.4207, 0.3335, 0.8437, -0.2723, 0.3404, 0.9, -0.9505, 0.08327, 0.2995, -0.416, 0.3223, 0.8503, -0.2723, 0.3404, 0.9, -0.9962, 0.006917, 0.08695, -0.416, 0.3223, 0.8503, -0.9505, 0.08327, 0.2995, -0.9505, 0.08327, 0.2995, -0.4857, -0.3812, -0.7866, -0.9962, 0.006917, 0.08695, -0.6377, -0.3597, -0.6811, -0.4857, -0.3812, -0.7866, -0.9505, 0.08327, 0.2995, -0.6383, -0.3765, 0.6714, 0.5025, -0.3717, 0.7806, 0.6063, -0.3537, 0.7122, -0.4877, -0.3993, 0.7763, 0.5025, -0.3717, 0.7806, -0.6383, -0.3765, 0.6714, -0.9585, 0.08454, -0.2721, -0.4877, -0.3993, 0.7763, -0.6383, -0.3765, 0.6714, -0.9958, 0.003368, -0.09193, -0.4877, -0.3993, 0.7763, -0.9585, 0.08454, -0.2721, -0.9585, 0.08454, -0.2721, -0.2796, 0.357, -0.8913, -0.9958, 0.003368, -0.09193, -0.9958, 0.003368, -0.09193, -0.2796, 0.357, -0.8913, -0.4107, 0.3341, -0.8484, 0.2782, 0.3654, -0.8883, -0.4107, 0.3341, -0.8484, -0.2796, 0.357, -0.8913, 0.4207, 0.3566, -0.8341, -0.4107, 0.3341, -0.8484, 0.2782, 0.3654, -0.8883, 0.9676, 0.1063, -0.2289, 0.4207, 0.3566, -0.8341, 0.2782, 0.3654, -0.8883, 0.9942, 0.06481, -0.08609, 0.4207, 0.3566, -0.8341, 0.9676, 0.1063, -0.2289, 0.9676, 0.1063, -0.2289, 0.5025, -0.3717, 0.7806, 0.9942, 0.06481, -0.08609, 0.6063, -0.3537, 0.7122, 0.5025, -0.3717, 0.7806, 0.9676, 0.1063, -0.2289, 0.0, 1.0, 0.0, 0.0, 1.0, 0.0, 0.0, 1.0, 0.0, 0.0, 1.0, 0.0, 0.0, 1.0, 0.0, 0.0, 1.0, 0.0, 0.9999, 0.01002, 0.0, 0.9999, 0.01002, 0.0, 0.9999, 0.01002, 0.0, 0.9999, 0.01002, 0.0, 0.9999, 0.01002, 0.0, 0.9999, 0.01002, 0.0, 0.0, 0.009994, -1.0, 0.0, 0.009994, -1.0, 0.0, 0.009994, -1.0, 0.0, 0.009994, -0.9999, 0.0, 0.009994, -1.0, 0.0, 0.009994, -1.0, 0.0, 1.0, 0.0, 0.0, 1.0, 0.0, 0.0, 1.0, 0.0, 0.0, 1.0, 0.0, 0.0, 1.0, 0.0, 0.0, 1.0, 0.0, 0.0, 0.01002, 0.9999, 0.0, 0.01002, 0.9999, 0.0, 0.01002, 0.9999, 0.0, 0.01002, 0.9999, 0.0, 0.01002, 0.9999, 0.0, 0.01002, 0.9999, 1.0, 0.009992, 0.0, 1.0, 0.009995, 0.0, 1.0, 0.009995, 0.0, 1.0, 0.009992, 0.0, 1.0, 0.009995, 0.0, 1.0, 0.009992, 0.0, 0.0, 1.0, 0.0, 0.0, 1.0, 0.0, 0.0, 1.0, 0.0, 0.0, 1.0, 0.0, 0.0, 1.0, 0.0, 0.0, 1.0, 0.0, -0.9999, 0.01002, 0.0, -0.9999, 0.01002, 0.0, -0.9999, 0.01002, 0.0, -0.9999, 0.01002, 0.0, -0.9999, 0.01002, 0.0, -0.9999, 0.01002, 0.0, 4.368e-08, 0.009994, 1.0, 4.358e-08, 0.009994, 1.0, 4.357e-08, 0.009994, 1.0, 4.37e-08, 0.009994, 0.9999, 4.358e-08, 0.009994, 1.0, 4.368e-08, 0.009994, 1.0, 0.0, 1.0, 0.0, 0.0, 1.0, 0.0, 0.0, 1.0, 0.0, 0.0, 1.0, 0.0, 0.0, 1.0, 0.0, 0.0, 1.0, 0.0, 0.0, 0.01002, -0.9999, 0.0, 0.01002, -0.9999, 0.0, 0.01002, -0.9999, 0.0, 0.01002, -0.9999, 0.0, 0.01002, -0.9999, 0.0, 0.01002, -0.9999, -1.0, 0.009994, 0.0, -1.0, 0.009994, 0.0, -1.0, 0.009994, 0.0, -1.0, 0.009994, 0.0, -1.0, 0.009994, 0.0, -1.0, 0.009994, 0.0, 0.0, -1.0, 0.0, 0.0, -1.0, 1.414e-11, 0.0, -1.0, 0.0, 0.0, -1.0, 8.759e-12, 0.0, -1.0, 1.414e-11, 0.0, -1.0, 0.0, 0.0, -1.0, 0.0, 0.0, -1.0, 0.0, 0.0, -1.0, 0.0, 0.0, -1.0, 0.0, 0.0, -1.0, 0.0, 0.0, -1.0, 0.0, 0.0, -1.0, -9.869e-12, 0.0, -1.0, 0.0, 0.0, -1.0, -8.075e-12, 0.0, -1.0, 0.0, 0.0, -1.0, 0.0, 0.0, -1.0, -9.869e-12, 0.0, -1.0, 8.759e-12, 0.0, -1.0, -8.075e-12, 0.0, -1.0, 1.414e-11, 0.0, -1.0, -9.869e-12, 0.0, -1.0, -8.075e-12, 0.0, -1.0, 8.759e-12, 0.6703, 0.2949, 0.681, 0.6716, 0.2831, 0.6847, 0.6717, 0.282, 0.6851, 0.6701, 0.2964, 0.6805, 0.6716, 0.2831, 0.6847, 0.6703, 0.2949, 0.681, 0.0001727, 1.0, 0.000176, 0.0001727, 1.0, 0.000176, 0.0001727, 1.0, 0.000176, 0.0001868, 1.0, 0.0001869, 0.0001868, 1.0, 0.0001869, 0.0001868, 1.0, 0.0001869, -0.6965, 0.1703, -0.6971, -0.6965, 0.1703, -0.6971, -0.6965, 0.1703, -0.6971, -0.6965, 0.1703, -0.6971, -0.6965, 0.1703, -0.6971, -0.6965, 0.1703, -0.6971, 0.0, -1.0, 0.0, 0.0, -1.0, 0.0, 0.0, -1.0, 0.0, 7.971e-08, -1.0, 1.171e-07, 7.971e-08, -1.0, 1.171e-07, 7.971e-08, -1.0, 1.171e-07, 1.587e-06, -1.0, -3.384e-07, 1.6e-06, -1.0, 4.64e-08, 1.738e-06, -1.0, -1.298e-09, 1.565e-06, -1.0, -1.458e-08, 1.6e-06, -1.0, 4.64e-08, 1.587e-06, -1.0, -3.384e-07, 1.565e-06, -1.0, -1.458e-08, 1.587e-06, -1.0, -3.384e-07, 1.843e-06, -1.0, -1.1e-06, 1.6e-06, -1.0, 4.64e-08, 1.565e-06, -1.0, -1.458e-08, 1.527e-06, -1.0, 4.064e-07, 1.6e-06, -1.0, 4.64e-08, 1.527e-06, -1.0, 4.064e-07, 1.581e-06, -1.0, 1.89e-07, 1.6e-06, -1.0, 4.64e-08, 1.581e-06, -1.0, 1.89e-07, 1.843e-06, -1.0, 0.0, -1.725e-06, 1.0, -2.308e-07, -1.606e-06, 1.0, 1.499e-07, -2.15e-06, 1.0, 2.2e-06, -1.48e-06, 1.0, -3.025e-07, -1.606e-06, 1.0, 1.499e-07, -1.725e-06, 1.0, -2.308e-07, -1.48e-06, 1.0, -3.025e-07, -1.725e-06, 1.0, -2.308e-07, -1.176e-06, 1.0, 0.0, -1.606e-06, 1.0, 1.499e-07, -1.48e-06, 1.0, -3.025e-07, -1.359e-06, 1.0, 9.137e-08, -1.606e-06, 1.0, 1.499e-07, -1.359e-06, 1.0, 9.137e-08, -9.962e-07, 1.0, 5.499e-07, -1.359e-06, 1.0, 9.137e-08, -1.48e-06, 1.0, -3.025e-07, -1.229e-06, 1.0, 0.0, -1.0, 1.46e-06, 1.74e-07, -1.0, 1.49e-06, -7.046e-09, -1.0, 1.68e-06, 7.681e-08, -1.0, 1.475e-06, 1.026e-07, -1.0, 1.49e-06, -7.046e-09, -1.0, 1.46e-06, 1.74e-07, -1.0, 1.475e-06, 1.026e-07, -1.0, 1.46e-06, 1.74e-07, -1.0, 1.516e-06, 2.645e-07, -1.0, 1.49e-06, -7.046e-09, -1.0, 1.475e-06, 1.026e-07, -1.0, 1.514e-06, -6.394e-08, -1.0, 1.49e-06, -7.046e-09, -1.0, 1.514e-06, -6.394e-08, -1.0, 1.499e-06, -2.063e-07, -1.0, 1.49e-06, -7.046e-09, -1.0, 1.499e-06, -2.063e-07, -1.0, 1.456e-06, -2.786e-07, 1.0, -1.379e-06, -4.3e-08, 1.0, -1.382e-06, -4.3e-08, 1.0, -1.47e-06, -1.56e-07, 1.0, -1.376e-06, -4.3e-08, 1.0, -1.382e-06, -4.3e-08, 1.0, -1.379e-06, -4.3e-08, 1.0, -1.376e-06, -4.3e-08, 1.0, -1.379e-06, -4.3e-08, 1.0, -1.225e-06, -7.693e-08, 1.0, -1.382e-06, -4.3e-08, 1.0, -1.376e-06, -4.3e-08, 1.0, -1.379e-06, -4.3e-08, 1.0, -1.382e-06, -4.3e-08, 1.0, -1.379e-06, -4.3e-08, 1.0, -1.242e-06, -7.693e-08, 1.0, -1.379e-06, -4.3e-08, 1.0, -1.376e-06, -4.3e-08, 1.0, -1.452e-06, -1.56e-07])] * 3)])
me_pipe_001 = bpy.data.meshes.new('Pipe.001')
me_pipe_001.from_pydata([(-2.98e-08, 0.3, -0.5), (0.3553, 0.4472, -0.1181), (0.2121, 0.2121, -0.5), (0.4174, 0.2972, -0.2805), (0.3, 0.0, -0.5), (0.5053, 0.08502, -0.2805), (0.2121, -0.2121, -0.5), (0.5674, -0.06498, -0.1181), (-2.98e-08, -0.3, -0.5), (0.5674, -0.06498, 0.1115), (-0.2121, -0.2121, -0.5), (0.5053, 0.08502, 0.2738), (-0.3, 0.0, -0.5), (0.4174, 0.2972, 0.2738), (-0.2121, 0.2121, -0.5), (0.3553, 0.4472, 0.1115), (0.4262, 0.2759, -0.2251), (0.3765, 0.3959, 0.08851), (0.4965, 0.1062, 0.2184), (0.5462, -0.01377, -0.09518), (0.4262, 0.2759, 0.2184), (0.4965, 0.1062, -0.2251), (0.3765, 0.3959, -0.09518), (0.5462, -0.01377, 0.08851), (-2.98e-08, 0.24, -0.5), (0.24, 0.0, -0.5), (-2.98e-08, -0.24, -0.5), (-0.24, 0.0, -0.5), (-0.1697, 0.1697, -0.5), (0.1697, -0.1697, -0.5), (0.1697, 0.1697, -0.5), (-0.1697, -0.1697, -0.5), (0.07478, 0.331, -0.1344), (0.2119, 0.212, -0.275), (0.2998, -8.951e-05, -0.275), (0.2869, -0.1812, -0.1344), (0.1808, -0.2251, 0.06449), (-0.04415, 0.106, 0.2051), (0.04372, -0.1062, 0.2051), (-0.03128, 0.287, 0.06449), (0.152, 0.363, -0.1181), (0.2125, 0.2123, -0.278), (0.3003, 0.0001403, -0.278), (0.302, 0.0008303, 0.2738), (0.3641, -0.1492, -0.1181), (0.2141, 0.213, 0.2738), (0.3641, -0.1492, 0.1115), (0.152, 0.363, 0.1115), (-0.2121, 0.2121, -0.28), (-2.931e-08, -0.3, -0.28), (0.2121, -0.2121, -0.28), (-0.3, -1.107e-09, -0.28), (0.2984, -0.0006703, -0.2773), (-2.931e-08, 0.3, -0.28), (0.2105, 0.2115, -0.2773), (-0.2121, -0.2121, -0.28), (-0.1619, 0.233, -0.08504), (0.05027, -0.2792, -0.08504), (0.234, -0.2031, -0.1998), (0.3, 1.896e-05, -0.2785), (0.02185, 0.3091, -0.1998), (0.2122, 0.2122, -0.2785), (-0.2296, 0.02915, -0.00386), (-0.1418, -0.183, -0.00386)], [], [(52, 4, 2, 54), (52, 50, 6, 4), (49, 8, 6, 50), (49, 55, 10, 8), (43, 11, 13, 45), (51, 48, 14, 12), (22, 1, 17), (23, 9, 19), (53, 0, 14, 48), (40, 41, 33, 32), (8, 10, 26), (12, 14, 27), (25, 30, 4), (2, 24, 0), (25, 6, 29), (29, 8, 26), (30, 2, 4), (4, 6, 25), (28, 0, 24), (24, 2, 30), (31, 12, 27), (27, 14, 28), (24, 27, 28), (26, 10, 31), (12, 31, 10), (19, 21, 23), (8, 29, 6), (0, 28, 14), (25, 29, 26), (31, 30, 25), (26, 31, 25), (27, 24, 30), (30, 31, 27), (20, 16, 22), (22, 17, 20), (23, 21, 18), (18, 21, 16), (16, 20, 18), (18, 11, 23), (23, 11, 9), (19, 7, 21), (21, 5, 16), (16, 5, 3), (3, 1, 22), (22, 16, 3), (5, 21, 7), (7, 19, 9), (17, 1, 15), (15, 13, 20), (20, 17, 15), (20, 13, 18), (18, 13, 11), (40, 32, 39, 47), (46, 36, 35, 44), (5, 7, 44, 42), (46, 43, 38, 36), (42, 34, 33, 41), (45, 47, 39, 37), (63, 38, 37, 62), (42, 44, 35, 34), (53, 54, 2, 0), (13, 15, 47, 45), (5, 42, 41, 3), (9, 11, 43, 46), (9, 46, 44, 7), (1, 40, 47, 15), (1, 3, 41, 40), (38, 43, 45, 37), (60, 61, 54, 53), (10, 55, 51, 12), (60, 53, 48, 56), (62, 56, 48, 51), (57, 63, 55, 49), (57, 49, 50, 58), (59, 58, 50, 52), (59, 52, 54, 61), (34, 59, 61, 33), (34, 35, 58, 59), (36, 57, 58, 35), (36, 38, 63, 57), (37, 39, 56, 62), (32, 60, 56, 39), (32, 33, 61, 60), (55, 63, 62, 51)])
me_pipe_001.polygons.foreach_set('use_smooth', [True] * 84)
me_pipe_001.polygons.foreach_set('material_index', [0, 0, 0, 0, 0, 0, 0, 0, 0, 0, 0, 0, 0, 0, 0, 0, 0, 0, 0, 0, 0, 0, 1, 0, 0, 1, 0, 0, 1, 1, 1, 1, 1, 1, 1, 1, 1, 1, 0, 0, 0, 0, 0, 0, 0, 0, 0, 0, 0, 0, 0, 0, 0, 0, 0, 0, 0, 0, 0, 0, 0, 0, 0, 0, 0, 0, 0, 0, 0, 0, 0, 0, 0, 0, 0, 0, 0, 0, 0, 0, 0, 0, 0, 0])
_k = set([(0, 2), (0, 14), (0, 53), (1, 3), (1, 15), (1, 40), (2, 4), (2, 54), (3, 5), (3, 41), (4, 6), (4, 52), (5, 7), (5, 42), (6, 8), (6, 50), (7, 9), (7, 44), (8, 10), (8, 49), (9, 11), (9, 46), (10, 12), (10, 55), (11, 13), (11, 43), (12, 14), (12, 51), (13, 15), (13, 45), (14, 48), (15, 47), (32, 40), (32, 60), (33, 41), (33, 61), (34, 42), (34, 59), (35, 44), (35, 58), (36, 46), (36, 57), (37, 45), (37, 62), (38, 43), (38, 63), (39, 47), (39, 56), (48, 56), (49, 57), (50, 58), (51, 62), (52, 59), (53, 60), (54, 61), (55, 63)])
me_pipe_001.attributes.new('sharp_edge', 'BOOLEAN', 'EDGE').data.foreach_set('value', [ (min(e.vertices), max(e.vertices)) in _k for e in me_pipe_001.edges])
_uv = me_pipe_001.uv_layers.new(name='UVMap')
_uv.uv.foreach_set('vector', [0.3739, 0.625, 0.3739, 0.5, 0.4358, 0.5, 0.4358, 0.625, 0.3739, 0.625, 0.3119, 0.625, 0.3119, 0.5, 0.3739, 0.5, 0.25, 0.625, 0.25, 0.5, 0.3119, 0.5, 0.3119, 0.625, 0.25, 0.625, 0.1881, 0.625, 0.1881, 0.5, 0.25, 0.5, 0.1881, 0.875, 0.1881, 1.0, 0.1261, 1.0, 0.1261, 0.875, 0.1261, 0.625, 0.06415, 0.625, 0.06415, 0.5, 0.1261, 0.5, 0.8747, 0.7038, 0.8747, 0.7334, 0.8186, 0.6805, 0.8747, 0.545, 0.8747, 0.5154, 0.9309, 0.5682, 0.002201, 0.625, 0.002201, 0.5, 0.06415, 0.5, 0.06415, 0.625, 0.4978, 0.875, 0.4358, 0.875, 0.4358, 0.75, 0.4978, 0.75, 0.875, 0.5183, 0.7996, 0.5496, 0.875, 0.5458, 0.7683, 0.625, 0.7996, 0.7004, 0.7958, 0.625, 0.9542, 0.625, 0.931, 0.681, 0.9817, 0.625, 0.9504, 0.7004, 0.875, 0.7042, 0.875, 0.7317, 0.9542, 0.625, 0.9504, 0.5496, 0.931, 0.569, 0.931, 0.569, 0.875, 0.5183, 0.875, 0.5458, 0.931, 0.681, 0.9504, 0.7004, 0.9817, 0.625, 0.9817, 0.625, 0.9504, 0.5496, 0.9542, 0.625, 0.819, 0.681, 0.875, 0.7317, 0.875, 0.7042, 0.875, 0.7042, 0.9504, 0.7004, 0.931, 0.681, 0.819, 0.569, 0.7683, 0.625, 0.7958, 0.625, 0.7958, 0.625, 0.7996, 0.7004, 0.819, 0.681, 0.5039, 0.3574, 0.3574, 0.003956, 0.5039, 0.1504, 0.875, 0.5458, 0.7996, 0.5496, 0.819, 0.569, 0.7683, 0.625, 0.819, 0.569, 0.7996, 0.5496, 0.475, 0.3432, 0.3432, 0.475, 0.475, 0.1568, 0.875, 0.5183, 0.931, 0.569, 0.9504, 0.5496, 0.875, 0.7317, 0.819, 0.681, 0.7996, 0.7004, 0.1504, 0.5039, 0.003956, 0.3574, 0.003956, 0.1504, 0.1504, 0.003956, 0.3574, 0.5039, 0.1504, 0.5039, 0.003956, 0.1504, 0.1504, 0.003956, 0.1504, 0.5039, 0.3574, 0.003956, 0.5039, 0.3574, 0.3574, 0.5039, 0.3574, 0.5039, 0.1504, 0.003956, 0.3574, 0.003956, 0.1568, 0.02504, 0.1568, 0.475, 0.02504, 0.3432, 0.02504, 0.3432, 0.02504, 0.1568, 0.1568, 0.02504, 0.475, 0.1568, 0.3432, 0.475, 0.3432, 0.02505, 0.3432, 0.02505, 0.3432, 0.475, 0.1568, 0.475, 0.1568, 0.475, 0.1568, 0.02504, 0.3432, 0.02505, 0.8186, 0.5682, 0.7977, 0.5473, 0.8747, 0.545, 0.8747, 0.545, 0.7977, 0.5473, 0.8747, 0.5154, 0.9309, 0.5682, 0.9518, 0.5473, 0.9541, 0.6244, 0.9541, 0.6244, 0.9837, 0.6244, 0.9309, 0.6805, 0.9309, 0.6805, 0.9837, 0.6244, 0.9518, 0.7014, 0.9518, 0.7014, 0.8747, 0.7334, 0.8747, 0.7038, 0.8747, 0.7038, 0.9309, 0.6805, 0.9518, 0.7014, 0.9837, 0.6244, 0.9541, 0.6244, 0.9518, 0.5473, 0.9518, 0.5473, 0.9309, 0.5682, 0.8747, 0.5154, 0.8186, 0.6805, 0.8747, 0.7334, 0.7977, 0.7014, 0.7977, 0.7014, 0.7657, 0.6244, 0.7953, 0.6244, 0.7953, 0.6244, 0.8186, 0.6805, 0.7977, 0.7014, 0.7953, 0.6244, 0.7657, 0.6244, 0.8186, 0.5682, 0.8186, 0.5682, 0.7657, 0.6244, 0.7977, 0.5473, 0.002201, 0.875, 0.002201, 0.75, 0.06415, 0.75, 0.06415, 0.875, 0.25, 0.875, 0.25, 0.75, 0.3119, 0.75, 0.3119, 0.875, 0.3739, 1.0, 0.3119, 1.0, 0.3119, 0.875, 0.3739, 0.875, 0.25, 0.875, 0.1881, 0.875, 0.1881, 0.75, 0.25, 0.75, 0.3739, 0.875, 0.3739, 0.75, 0.4358, 0.75, 0.4358, 0.875, 0.1261, 0.875, 0.06415, 0.875, 0.06415, 0.75, 0.1261, 0.75, 0.1881, 0.6875, 0.1881, 0.75, 0.1261, 0.75, 0.1261, 0.6875, 0.3739, 0.875, 0.3119, 0.875, 0.3119, 0.75, 0.3739, 0.75, 0.4978, 0.625, 0.4358, 0.625, 0.4358, 0.5, 0.4978, 0.5, 0.1261, 1.0, 0.06415, 1.0, 0.06415, 0.875, 0.1261, 0.875, 0.3739, 1.0, 0.3739, 0.875, 0.4358, 0.875, 0.4358, 1.0, 0.25, 1.0, 0.1881, 1.0, 0.1881, 0.875, 0.25, 0.875, 0.25, 1.0, 0.25, 0.875, 0.3119, 0.875, 0.3119, 1.0, 0.002201, 1.0, 0.002201, 0.875, 0.06415, 0.875, 0.06415, 1.0, 0.4978, 1.0, 0.4358, 1.0, 0.4358, 0.875, 0.4978, 0.875, 0.1881, 0.75, 0.1881, 0.875, 0.1261, 0.875, 0.1261, 0.75, 0.4978, 0.6875, 0.4358, 0.6875, 0.4358, 0.625, 0.4978, 0.625, 0.1881, 0.5, 0.1881, 0.625, 0.1261, 0.625, 0.1261, 0.5, 0.002201, 0.6875, 0.002201, 0.625, 0.06415, 0.625, 0.06415, 0.6875, 0.1261, 0.6875, 0.06415, 0.6875, 0.06415, 0.625, 0.1261, 0.625, 0.25, 0.6875, 0.1881, 0.6875, 0.1881, 0.625, 0.25, 0.625, 0.25, 0.6875, 0.25, 0.625, 0.3119, 0.625, 0.3119, 0.6875, 0.3739, 0.6875, 0.3119, 0.6875, 0.3119, 0.625, 0.3739, 0.625, 0.3739, 0.6875, 0.3739, 0.625, 0.4358, 0.625, 0.4358, 0.6875, 0.3739, 0.75, 0.3739, 0.6875, 0.4358, 0.6875, 0.4358, 0.75, 0.3739, 0.75, 0.3119, 0.75, 0.3119, 0.6875, 0.3739, 0.6875, 0.25, 0.75, 0.25, 0.6875, 0.3119, 0.6875, 0.3119, 0.75, 0.25, 0.75, 0.1881, 0.75, 0.1881, 0.6875, 0.25, 0.6875, 0.1261, 0.75, 0.06415, 0.75, 0.06415, 0.6875, 0.1261, 0.6875, 0.002201, 0.75, 0.002201, 0.6875, 0.06415, 0.6875, 0.06415, 0.75, 0.4978, 0.75, 0.4358, 0.75, 0.4358, 0.6875, 0.4978, 0.6875, 0.1881, 0.625, 0.1881, 0.6875, 0.1261, 0.6875, 0.1261, 0.625])
me_pipe_001.materials.append(mat_basemetal_ironteeth)
me_pipe_001.materials.append(mat_windowsatlas_ironteeth)
me_pipe_001.update()
me_pipe_001.normals_split_custom_set([tuple(v) for v in zip(*[iter([0.4416, 0.1829, -0.8784, 0.9239, 0.3827, 0.007864, 0.9239, 0.3827, 0.007864, 0.4416, 0.1829, -0.8784, 0.9168, -0.3777, -0.1294, 0.9199, -0.3788, -0.1019, 0.9249, -0.3802, 0.002805, 0.9249, -0.3802, 0.002805, 0.3827, -0.9239, -2.991e-07, 0.3827, -0.9239, 0.0, 0.3827, -0.9239, 0.0, 0.3827, -0.9239, -3.581e-07, -0.3801, -0.9193, 0.102, -0.3806, -0.9203, 0.09032, -0.3827, -0.9239, 0.0, -0.3827, -0.9239, 0.0, -0.1111, -0.04602, 0.9927, 0.0, 0.0, 1.0, 0.0, 0.0, 1.0, -0.1111, -0.04602, 0.9927, -0.9199, 0.3816, 0.09032, -0.9188, 0.3812, 0.102, -0.9239, 0.3827, 0.0, -0.9239, 0.3827, 0.0, 0.9239, 0.3827, 1.517e-07, 0.9239, 0.3827, 2.195e-07, 0.9239, 0.3827, -1.715e-07, 0.9239, 0.3827, 1.262e-07, 0.9239, 0.3827, 1.198e-07, 0.9239, 0.3827, 2.337e-07, -0.3827, 0.9239, -1.432e-07, -0.3827, 0.9239, 0.0, -0.3827, 0.9239, 0.0, -0.3827, 0.9239, -1.196e-07, -0.2199, 0.665, -0.7138, -0.235, 0.6607, -0.7129, 0.04555, 0.7911, -0.61, 0.04764, 0.792, -0.6087, 0.0, 0.0, -1.0, 0.0, 0.0, -1.0, 0.0, 0.0, -1.0, 0.0, 0.0, -1.0, 0.0, 0.0, -1.0, 0.0, 0.0, -1.0, 0.0, 0.0, -1.0, 0.0, 0.0, -1.0, 0.0, 0.0, -1.0, 0.0, 0.0, -1.0, 0.0, 0.0, -1.0, 0.0, 0.0, -1.0, 0.0, 0.0, -1.0, 0.0, 0.0, -1.0, 0.0, 0.0, -1.0, 0.0, 0.0, -1.0, 0.0, 0.0, -1.0, 0.0, 0.0, -1.0, 0.0, 0.0, -1.0, 0.0, 0.0, -1.0, 0.0, 0.0, -1.0, 0.0, 0.0, -1.0, 0.0, 0.0, -1.0, 0.0, 0.0, -1.0, 0.0, 0.0, -1.0, 0.0, 0.0, -1.0, 0.0, 0.0, -1.0, 0.0, 0.0, -1.0, 0.0, 0.0, -1.0, 0.0, 0.0, -1.0, 0.0, 0.0, -1.0, 0.0, 0.0, -1.0, 0.0, 0.0, -1.0, 0.0, 0.0, -1.0, 0.0, 0.0, -1.0, 0.0, 0.0, -1.0, 0.0, 0.0, -1.0, 0.0, 0.0, -1.0, 0.0, 0.0, -1.0, 0.0, 0.0, -1.0, 0.0, 0.0, -1.0, 0.0, 0.0, -1.0, 0.0, 0.0, -1.0, 0.0, 0.0, -1.0, 0.0, 0.0, -1.0, 0.9239, 0.3827, 2.337e-07, 0.9239, 0.3827, 1.618e-07, 0.9239, 0.3827, 1.262e-07, 0.0, 0.0, -1.0, 0.0, 0.0, -1.0, 0.0, 0.0, -1.0, 0.0, 0.0, -1.0, 0.0, 0.0, -1.0, 0.0, 0.0, -1.0, 0.0, 0.0, -1.0, 0.0, 0.0, -1.0, 0.0, 0.0, -1.0, 0.0, 0.0, -1.0, 0.0, 0.0, -1.0, 0.0, 0.0, -1.0, 0.0, 0.0, -1.0, 0.0, 0.0, -1.0, 0.0, 0.0, -1.0, 0.0, 0.0, -1.0, 0.0, 0.0, -1.0, 0.0, 0.0, -1.0, 0.0, 0.0, -1.0, 0.0, 0.0, -1.0, 0.0, 0.0, -1.0, 0.9239, 0.3827, -7.502e-08, 0.9239, 0.3827, -4.304e-09, 0.9239, 0.3827, 1.517e-07, 0.9239, 0.3827, 1.517e-07, 0.9239, 0.3827, -1.715e-07, 0.9239, 0.3827, -7.502e-08, 0.9239, 0.3827, 1.262e-07, 0.9239, 0.3827, 1.618e-07, 0.9239, 0.3827, 1.492e-07, 0.9239, 0.3827, 1.492e-07, 0.9239, 0.3827, 1.618e-07, 0.9239, 0.3827, -4.304e-09, 0.9239, 0.3827, -4.304e-09, 0.9239, 0.3827, -7.502e-08, 0.9239, 0.3827, 1.492e-07, 0.9239, 0.3827, 1.492e-07, 0.9239, 0.3827, 1.997e-07, 0.9239, 0.3827, 1.262e-07, 0.9239, 0.3827, 1.262e-07, 0.9239, 0.3827, 1.997e-07, 0.9239, 0.3827, 1.198e-07, 0.9239, 0.3827, 2.337e-07, 0.9239, 0.3827, 2.078e-07, 0.9239, 0.3827, 1.618e-07, 0.9239, 0.3827, 1.618e-07, 0.9239, 0.3827, 1.422e-07, 0.9239, 0.3827, -4.304e-09, 0.9239, 0.3827, -4.304e-09, 0.9239, 0.3827, 1.422e-07, 0.9239, 0.3827, -2.23e-08, 0.9239, 0.3827, -2.23e-08, 0.9239, 0.3827, 2.195e-07, 0.9239, 0.3827, 1.517e-07, 0.9239, 0.3827, 1.517e-07, 0.9239, 0.3827, -4.304e-09, 0.9239, 0.3827, -2.23e-08, 0.9239, 0.3827, 1.422e-07, 0.9239, 0.3827, 1.618e-07, 0.9239, 0.3827, 2.078e-07, 0.9239, 0.3827, 2.078e-07, 0.9239, 0.3827, 2.337e-07, 0.9239, 0.3827, 1.198e-07, 0.9239, 0.3827, -1.715e-07, 0.9239, 0.3827, 2.195e-07, 0.9239, 0.3827, -2.052e-07, 0.9239, 0.3827, -2.052e-07, 0.9239, 0.3827, -7.311e-08, 0.9239, 0.3827, -7.502e-08, 0.9239, 0.3827, -7.502e-08, 0.9239, 0.3827, -1.715e-07, 0.9239, 0.3827, -2.052e-07, 0.9239, 0.3827, -7.502e-08, 0.9239, 0.3827, -7.311e-08, 0.9239, 0.3827, 1.492e-07, 0.9239, 0.3827, 1.492e-07, 0.9239, 0.3827, -7.311e-08, 0.9239, 0.3827, 1.997e-07, -0.3827, 0.9239, -6.152e-08, -0.3827, 0.9239, -1.156e-07, -0.3827, 0.9239, -1.156e-07, -0.3827, 0.9239, -5.353e-08, 0.3827, -0.9239, 3.982e-08, 0.3827, -0.9239, 1.436e-08, 0.3827, -0.9239, 1.434e-08, 0.3827, -0.9239, 3.475e-08, 0.2658, -0.6523, -0.7098, 0.2658, -0.6523, -0.7098, 0.3147, -0.6257, -0.7138, 0.301, -0.6334, -0.7129, 0.1867, -0.6837, 0.7055, 0.1953, -0.6808, 0.7059, -0.05391, -0.7901, 0.6105, -0.05384, -0.7901, 0.6106, -0.5901, -0.2444, -0.7694, 0.1274, 0.05276, -0.9904, 0.1274, 0.05277, -0.9904, -0.5901, -0.2444, -0.7694, -0.3433, 0.6195, 0.7059, -0.3514, 0.6155, 0.7055, -0.5968, 0.5206, 0.6106, -0.5968, 0.5206, 0.6105, -0.803, -0.3326, 0.4945, -0.4616, -0.1912, 0.8662, -0.4616, -0.1912, 0.8662, -0.803, -0.3326, 0.4945, 0.301, -0.6334, -0.7129, 0.3147, -0.6257, -0.7138, 0.5937, -0.5263, -0.6087, 0.5916, -0.5272, -0.61, 0.3826, 0.9183, -0.1019, 0.3812, 0.9154, -0.1294, 0.3852, 0.9228, 0.002805, 0.3852, 0.9228, 0.002805, -0.2706, 0.6533, 0.7071, -0.2706, 0.6533, 0.7071, -0.3514, 0.6155, 0.7055, -0.3433, 0.6195, 0.7059, -0.01045, -0.004329, -0.9999, -0.5901, -0.2444, -0.7694, -0.5901, -0.2444, -0.7694, -0.01045, -0.004329, -0.9999, 0.2706, -0.6533, 0.7071, 0.2706, -0.6533, 0.7071, 0.1953, -0.6808, 0.7059, 0.1867, -0.6837, 0.7055, 0.3827, -0.9239, 7.375e-08, 0.3827, -0.9239, 3.982e-08, 0.3827, -0.9239, 3.475e-08, 0.3827, -0.9239, 7.375e-08, -0.3827, 0.9239, 0.0, -0.3827, 0.9239, -6.152e-08, -0.3827, 0.9239, -5.353e-08, -0.3827, 0.9239, 0.0, -0.2733, 0.6492, -0.7098, -0.2733, 0.6492, -0.7098, -0.235, 0.6607, -0.7129, -0.2199, 0.665, -0.7138, -0.4616, -0.1912, 0.8662, -0.1111, -0.04602, 0.9927, -0.1111, -0.04602, 0.9927, -0.4616, -0.1912, 0.8662, 0.3157, 0.8836, -0.3459, 0.3043, 0.8787, -0.3677, 0.3812, 0.9154, -0.1294, 0.3826, 0.9183, -0.1019, -0.9239, -0.3827, 0.0, -0.9155, -0.3792, 0.1342, -0.9155, -0.3792, 0.1342, -0.9239, -0.3827, 0.0, -0.3827, 0.9239, -1.905e-07, -0.3827, 0.9239, -1.432e-07, -0.3827, 0.9239, -1.196e-07, -0.3827, 0.9239, -1.891e-07, -0.8391, 0.4161, 0.3503, -0.8397, 0.4159, 0.3492, -0.9188, 0.3812, 0.102, -0.9199, 0.3816, 0.09032, -0.2996, -0.8878, 0.3492, -0.2991, -0.8876, 0.3503, -0.3806, -0.9203, 0.09032, -0.3801, -0.9193, 0.102, 0.3827, -0.9239, -3.138e-07, 0.3827, -0.9239, -2.991e-07, 0.3827, -0.9239, -3.581e-07, 0.3827, -0.9239, -3.201e-07, 0.8365, -0.4062, -0.3677, 0.848, -0.4016, -0.3459, 0.9199, -0.3788, -0.1019, 0.9168, -0.3777, -0.1294, 0.4707, 0.195, -0.8605, 0.4416, 0.1829, -0.8784, 0.4416, 0.1829, -0.8784, 0.4707, 0.195, -0.8605, 0.1274, 0.05276, -0.9904, 0.4707, 0.195, -0.8605, 0.4707, 0.195, -0.8605, 0.1274, 0.05277, -0.9904, 0.5916, -0.5272, -0.61, 0.5937, -0.5263, -0.6087, 0.848, -0.4016, -0.3459, 0.8365, -0.4062, -0.3677, 0.3827, -0.9239, 1.436e-08, 0.3827, -0.9239, -3.138e-07, 0.3827, -0.9239, -3.201e-07, 0.3827, -0.9239, 1.434e-08, -0.05384, -0.7901, 0.6106, -0.05391, -0.7901, 0.6105, -0.2991, -0.8876, 0.3503, -0.2996, -0.8878, 0.3492, -0.5968, 0.5206, 0.6105, -0.5968, 0.5206, 0.6106, -0.8397, 0.4159, 0.3492, -0.8391, 0.4161, 0.3503, -0.3827, 0.9239, -1.156e-07, -0.3827, 0.9239, -1.905e-07, -0.3827, 0.9239, -1.891e-07, -0.3827, 0.9239, -1.156e-07, 0.04764, 0.792, -0.6087, 0.04555, 0.7911, -0.61, 0.3043, 0.8787, -0.3677, 0.3157, 0.8836, -0.3459, -0.9155, -0.3792, 0.1342, -0.803, -0.3326, 0.4945, -0.803, -0.3326, 0.4945, -0.9155, -0.3792, 0.1342])] * 3)])
me_scene_005 = bpy.data.meshes.new('Scene.005')
me_scene_005.from_pydata([(-12.2, 93.48, 7.322), (-0.1003, 10.0, 99.9), (-15.0, 10.0, 85.0), (-12.2, 93.48, 13.18), (-15.0, 10.0, 15.0), (-0.1003, 10.0, 0.1003), (0.0, -0.0025, 100.0), (-5.934, 94.52, 3.779), (0.0, -0.0025, 0.0), (-85.0, 10.0, 85.0), (-2.601, 95.14, 7.312), (-84.9, -0.0025, 84.9), (-15.1, -0.0025, 84.9), (-2.601, 95.14, 13.19), (-99.9, 10.0, 99.9), (-100.0, -0.0025, 100.0), (-5.933, 94.52, 16.72), (-85.0, 10.0, 15.0), (-84.9, -0.0025, 15.1), (-87.8, 93.48, 13.18), (-87.8, 93.48, 7.322), (-99.9, 10.0, 0.1003), (-100.0, -0.0025, 0.0), (-15.1, -0.0025, 15.1), (-12.2, 93.48, 88.83), (-94.07, 94.52, 16.72), (-12.2, 93.48, 94.69), (-14.47, 9.752, 94.49), (-97.4, 95.14, 13.19), (-14.47, 9.752, 89.03), (-5.934, 94.52, 85.29), (-97.4, 95.14, 7.312), (-9.12, 9.752, 85.77), (-2.601, 95.14, 88.82), (-94.07, 94.52, 3.779), (-3.984, 9.752, 89.02), (-2.601, 95.14, 94.7), (-3.984, 9.752, 94.5), (-5.933, 94.52, 98.23), (-9.12, 9.752, 97.75), (-87.8, 93.48, 94.69), (-87.8, 93.48, 88.83), (-85.53, 9.752, 89.03), (-85.53, 9.752, 94.49), (-94.07, 94.52, 98.23), (-90.88, 9.752, 97.75), (-97.4, 95.14, 94.7), (-96.02, 9.752, 94.5), (-97.4, 95.14, 88.82), (-96.02, 9.752, 89.02), (-94.07, 94.52, 85.29), (-90.88, 9.752, 85.77), (-6.141, 10.0, 6.141), (-3.99, 10.0, 13.0), (-13.54, 10.0, 13.54), (-9.111, 10.0, 16.24), (-3.98, 10.0, 12.99), (-3.98, 10.0, 7.525), (-3.98, 10.0, 7.508), (-96.02, 10.0, 7.508), (-96.01, 10.0, 7.497), (-96.02, 10.0, 12.98), (-96.02, 10.0, 12.99), (-90.89, 10.0, 16.24), (-90.9, 10.0, 16.23), (-86.46, 10.0, 13.54), (-93.86, 10.0, 6.137), (-14.46, 10.0, 7.521), (-14.44, 10.0, 7.51), (-14.46, 10.0, 12.96), (-14.46, 10.0, 12.98), (-9.101, 10.0, 4.267), (-9.111, 10.0, 4.256), (-14.44, 10.0, 12.99), (-90.89, 10.0, 4.256), (-85.56, 10.0, 7.51), (-85.54, 10.0, 7.538), (-85.54, 10.0, 7.521), (-85.54, 10.0, 12.98), (-85.56, 10.0, 12.99)], [], [(2, 1, 4), (4, 1, 5, 52, 58, 57, 56, 53, 55, 54), (6, 5, 1), (8, 5, 6), (2, 11, 9), (12, 11, 2), (14, 2, 9), (1, 2, 14), (15, 1, 14), (6, 1, 15), (9, 18, 17), (11, 18, 9), (64, 62, 61, 59, 60, 66, 21, 9, 17, 65, 63), (14, 9, 21), (22, 14, 21), (15, 14, 22), (17, 23, 4), (18, 23, 17), (52, 5, 17, 4, 54, 73, 70, 69, 67, 68, 72, 71), (79, 65, 17, 5, 21, 66, 74, 75, 77, 76, 78), (8, 21, 5), (22, 21, 8), (4, 12, 2), (23, 12, 4), (15, 18, 11), (22, 18, 15), (6, 11, 12), (15, 11, 6), (8, 12, 23), (6, 12, 8), (22, 23, 18), (8, 23, 22), (24, 27, 26), (29, 27, 24), (30, 29, 24), (32, 29, 30), (30, 33, 32), (32, 33, 35), (36, 35, 33), (37, 35, 36), (38, 37, 36), (39, 37, 38), (38, 27, 39), (26, 27, 38), (40, 42, 41), (43, 42, 40), (44, 43, 40), (45, 43, 44), (44, 46, 45), (45, 46, 47), (48, 47, 46), (49, 47, 48), (50, 49, 48), (51, 49, 50), (50, 42, 51), (41, 42, 50), (3, 0, 69, 70), (69, 0, 67), (68, 67, 0, 7), (72, 68, 7), (7, 10, 71, 72), (71, 10, 58, 52), (10, 13, 57, 58), (56, 57, 13), (13, 16, 53, 56), (53, 16, 55), (55, 16, 73, 54), (3, 70, 73, 16), (20, 19, 76, 77), (78, 76, 19), (79, 78, 19, 25), (65, 79, 25, 63), (25, 28, 64, 63), (28, 62, 64), (28, 31, 61, 62), (61, 31, 59), (59, 31, 34, 60), (34, 74, 66, 60), (34, 75, 74), (20, 77, 75, 34)])
me_scene_005.polygons.foreach_set('use_smooth', [True] * 80)
_k = set([(1, 5), (1, 6), (1, 14), (2, 4), (2, 9), (2, 12), (4, 17), (4, 23), (5, 8), (5, 21), (6, 8), (6, 15), (8, 22), (9, 11), (9, 17), (11, 12), (11, 18), (12, 23), (14, 15), (14, 21), (15, 22), (17, 18), (18, 23), (21, 22)])
me_scene_005.attributes.new('sharp_edge', 'BOOLEAN', 'EDGE').data.foreach_set('value', [ (min(e.vertices), max(e.vertices)) in _k for e in me_scene_005.edges])
_uv = me_scene_005.uv_layers.new(name='UVSet0')
_uv.uv.foreach_set('vector', [0.9993, 0.4986, 0.9379, 0.4986, 0.9993, 0.2507, 0.9993, 0.2507, 0.9379, 0.4986, 0.9379, 0.2507, 0.9628, 0.2507, 0.9539, 0.2595, 0.9539, 0.2595, 0.9539, 0.2731, 0.9539, 0.2731, 0.975, 0.2684, 0.9933, 0.2507, 0.9379, 0.4986, 0.9993, 0.2507, 0.9993, 0.4986, 0.9379, 0.2507, 0.9993, 0.2507, 0.9379, 0.4986, 0.8131, 0.2507, 0.7503, 0.4986, 0.8131, 0.4986, 0.7503, 0.2507, 0.7503, 0.4986, 0.8131, 0.2507, 0.7503, 0.4986, 0.8131, 0.2507, 0.8131, 0.4986, 0.7503, 0.2507, 0.8131, 0.2507, 0.7503, 0.4986, 0.7503, 0.4986, 0.8131, 0.2507, 0.8131, 0.4986, 0.7503, 0.2507, 0.8131, 0.2507, 0.7503, 0.4986, 0.8755, 0.2507, 0.8131, 0.4986, 0.8755, 0.4986, 0.8131, 0.2507, 0.8131, 0.4986, 0.8755, 0.2507, 0.8508, 0.4733, 0.8293, 0.4667, 0.8293, 0.4667, 0.8293, 0.4861, 0.8294, 0.4862, 0.8384, 0.4986, 0.8131, 0.4986, 0.8755, 0.2507, 0.8755, 0.4986, 0.8694, 0.4986, 0.8508, 0.4733, 0.8131, 0.2507, 0.8755, 0.2507, 0.8131, 0.4986, 0.8131, 0.4986, 0.8755, 0.2507, 0.8755, 0.4986, 0.8131, 0.2507, 0.8755, 0.2507, 0.8131, 0.4986, 0.9379, 0.2507, 0.8755, 0.4986, 0.9379, 0.4986, 0.8755, 0.2507, 0.8755, 0.4986, 0.9379, 0.2507, 0.9008, 0.4986, 0.8755, 0.4986, 0.9379, 0.2507, 0.9379, 0.4986, 0.9318, 0.4986, 0.9295, 0.4934, 0.9294, 0.4933, 0.9293, 0.4933, 0.9065, 0.474, 0.9065, 0.474, 0.8929, 0.4814, 0.8929, 0.4815, 0.9295, 0.2543, 0.9318, 0.2507, 0.9379, 0.2507, 0.8755, 0.4986, 0.8755, 0.2507, 0.9008, 0.2507, 0.8929, 0.2628, 0.9065, 0.2679, 0.9065, 0.2679, 0.9066, 0.2679, 0.9294, 0.2544, 0.8755, 0.4986, 0.9379, 0.2507, 0.9379, 0.4986, 0.8755, 0.2507, 0.9379, 0.2507, 0.8755, 0.4986, 0.9993, 0.2507, 0.9379, 0.4986, 0.9993, 0.4986, 0.9379, 0.2507, 0.9379, 0.4986, 0.9993, 0.2507, 0.9379, 0.4986, 0.9993, 0.2507, 0.9993, 0.4986, 0.9379, 0.2507, 0.9993, 0.2507, 0.9379, 0.4986, 0.7503, 0.4986, 0.8131, 0.2507, 0.8131, 0.4986, 0.7503, 0.2507, 0.8131, 0.2507, 0.7503, 0.4986, 0.8131, 0.4986, 0.8755, 0.2507, 0.8755, 0.4986, 0.8131, 0.2507, 0.8755, 0.2507, 0.8131, 0.4986, 0.8755, 0.4986, 0.9379, 0.2507, 0.9379, 0.4986, 0.8755, 0.2507, 0.9379, 0.2507, 0.8755, 0.4986, 0.4583, 0.9999, 0.4982, 0.5, 0.4982, 0.9999, 0.4583, 0.5, 0.4982, 0.5, 0.4583, 0.9999, 0.4157, 0.9999, 0.4583, 0.5, 0.4583, 0.9999, 0.4157, 0.5, 0.4583, 0.5, 0.4157, 0.9999, 0.4157, 0.9999, 0.3742, 0.9999, 0.4157, 0.5, 0.4157, 0.5, 0.3742, 0.9999, 0.3742, 0.5, 0.33, 0.9999, 0.3742, 0.5, 0.3742, 0.9999, 0.33, 0.5, 0.3742, 0.5, 0.33, 0.9999, 0.2896, 0.9999, 0.33, 0.5, 0.33, 0.9999, 0.2896, 0.5, 0.33, 0.5, 0.2896, 0.9999, 0.2896, 0.9999, 0.25, 0.5, 0.2896, 0.5, 0.25, 0.9999, 0.25, 0.5, 0.2896, 0.9999, 0.04144, 0.5, 0.001852, 1.0, 0.001853, 0.5, 0.04144, 1.0, 0.001852, 1.0, 0.04144, 0.5, 0.08182, 0.5, 0.04144, 1.0, 0.04144, 0.5, 0.08182, 1.0, 0.04144, 1.0, 0.08182, 0.5, 0.08182, 0.5, 0.1258, 0.5, 0.08182, 1.0, 0.08182, 1.0, 0.1258, 0.5, 0.1258, 1.0, 0.1676, 0.5, 0.1258, 1.0, 0.1258, 0.5, 0.1676, 1.0, 0.1258, 1.0, 0.1676, 0.5, 0.2101, 0.5, 0.1676, 1.0, 0.1676, 0.5, 0.2101, 1.0, 0.1676, 1.0, 0.2101, 0.5, 0.2101, 0.5, 0.25, 1.0, 0.2101, 1.0, 0.25, 0.5, 0.25, 1.0, 0.2101, 0.5, 0.4982, 0.9999, 0.4583, 0.9999, 0.4981, 0.5015, 0.4982, 0.5015, 0.4981, 0.5015, 0.4583, 0.9999, 0.4583, 0.5015, 0.4582, 0.5015, 0.4583, 0.5015, 0.4583, 0.9999, 0.4157, 0.9999, 0.4157, 0.5015, 0.4582, 0.5015, 0.4157, 0.9999, 0.4157, 0.9999, 0.3742, 0.9999, 0.4156, 0.5015, 0.4157, 0.5015, 0.4156, 0.5015, 0.3742, 0.9999, 0.3742, 0.5015, 0.3916, 0.5015, 0.3742, 0.9999, 0.33, 0.9999, 0.374, 0.5015, 0.3742, 0.5015, 0.33, 0.5015, 0.374, 0.5015, 0.33, 0.9999, 0.33, 0.9999, 0.2896, 0.9999, 0.3299, 0.5015, 0.33, 0.5015, 0.3299, 0.5015, 0.2896, 0.9999, 0.2896, 0.5015, 0.2896, 0.5015, 0.2896, 0.9999, 0.2501, 0.5015, 0.2568, 0.5015, 0.25, 0.9999, 0.25, 0.5015, 0.2501, 0.5015, 0.2896, 0.9999, 0.001853, 0.5, 0.04144, 0.5, 0.001971, 0.9985, 0.001852, 0.9985, 0.04144, 0.9985, 0.001971, 0.9985, 0.04144, 0.5, 0.04156, 0.9985, 0.04144, 0.9985, 0.04144, 0.5, 0.08182, 0.5, 0.04837, 0.9985, 0.04156, 0.9985, 0.08182, 0.5, 0.08182, 0.9985, 0.08182, 0.5, 0.1258, 0.5, 0.08195, 0.9985, 0.08182, 0.9985, 0.1258, 0.5, 0.1258, 0.9985, 0.08195, 0.9985, 0.1258, 0.5, 0.1676, 0.5, 0.126, 0.9985, 0.1258, 0.9985, 0.126, 0.9985, 0.1676, 0.5, 0.1676, 0.9985, 0.1676, 0.9985, 0.1676, 0.5, 0.2101, 0.5, 0.1677, 0.9985, 0.2101, 0.5, 0.2101, 0.9985, 0.1855, 0.9985, 0.1677, 0.9985, 0.2101, 0.5, 0.2499, 0.9985, 0.2101, 0.9985, 0.25, 0.5, 0.25, 0.9985, 0.2499, 0.9985, 0.2101, 0.5])
_ca = me_scene_005.color_attributes.new('VertexColors', 'BYTE_COLOR', 'CORNER')
_ca.data.foreach_set('color', [1.0, 1.0, 1.0, 1.0, 1.0, 1.0, 1.0, 1.0, 1.0, 1.0, 1.0, 1.0, 1.0, 1.0, 1.0, 1.0, 1.0, 1.0, 1.0, 1.0, 1.0, 1.0, 1.0, 1.0, 1.0, 1.0, 1.0, 1.0, 1.0, 1.0, 1.0, 1.0, 1.0, 1.0, 1.0, 1.0, 1.0, 1.0, 1.0, 1.0, 1.0, 1.0, 1.0, 1.0, 1.0, 1.0, 1.0, 1.0, 1.0, 1.0, 1.0, 1.0, 1.0, 1.0, 1.0, 1.0, 1.0, 1.0, 1.0, 1.0, 1.0, 1.0, 1.0, 1.0, 1.0, 1.0, 1.0, 1.0, 1.0, 1.0, 1.0, 1.0, 1.0, 1.0, 1.0, 1.0, 1.0, 1.0, 1.0, 1.0, 1.0, 1.0, 1.0, 1.0, 1.0, 1.0, 1.0, 1.0, 1.0, 1.0, 1.0, 1.0, 1.0, 1.0, 1.0, 1.0, 1.0, 1.0, 1.0, 1.0, 1.0, 1.0, 1.0, 1.0, 1.0, 1.0, 1.0, 1.0, 1.0, 1.0, 1.0, 1.0, 1.0, 1.0, 1.0, 1.0, 1.0, 1.0, 1.0, 1.0, 1.0, 1.0, 1.0, 1.0, 1.0, 1.0, 1.0, 1.0, 1.0, 1.0, 1.0, 1.0, 1.0, 1.0, 1.0, 1.0, 1.0, 1.0, 1.0, 1.0, 1.0, 1.0, 1.0, 1.0, 1.0, 1.0, 1.0, 1.0, 1.0, 1.0, 1.0, 1.0, 1.0, 1.0, 1.0, 1.0, 1.0, 1.0, 1.0, 1.0, 1.0, 1.0, 1.0, 1.0, 1.0, 1.0, 1.0, 1.0, 1.0, 1.0, 1.0, 1.0, 1.0, 1.0, 1.0, 1.0, 1.0, 1.0, 1.0, 1.0, 1.0, 1.0, 1.0, 1.0, 1.0, 1.0, 1.0, 1.0, 1.0, 1.0, 1.0, 1.0, 1.0, 1.0, 1.0, 1.0, 1.0, 1.0, 1.0, 1.0, 1.0, 1.0, 1.0, 1.0, 1.0, 1.0, 1.0, 1.0, 1.0, 1.0, 1.0, 1.0, 1.0, 1.0, 1.0, 1.0, 1.0, 1.0, 1.0, 1.0, 1.0, 1.0, 1.0, 1.0, 1.0, 1.0, 1.0, 1.0, 1.0, 1.0, 1.0, 1.0, 1.0, 1.0, 1.0, 1.0, 1.0, 1.0, 1.0, 1.0, 1.0, 1.0, 1.0, 1.0, 1.0, 1.0, 1.0, 1.0, 1.0, 1.0, 1.0, 1.0, 1.0, 1.0, 1.0, 1.0, 1.0, 1.0, 1.0, 1.0, 1.0, 1.0, 1.0, 1.0, 1.0, 1.0, 1.0, 1.0, 1.0, 1.0, 1.0, 1.0, 1.0, 1.0, 1.0, 1.0, 1.0, 1.0, 1.0, 1.0, 1.0, 1.0, 1.0, 1.0, 1.0, 1.0, 1.0, 1.0, 1.0, 1.0, 1.0, 1.0, 1.0, 1.0, 1.0, 1.0, 1.0, 1.0, 1.0, 1.0, 1.0, 1.0, 1.0, 1.0, 1.0, 1.0, 1.0, 1.0, 1.0, 1.0, 1.0, 1.0, 1.0, 1.0, 1.0, 1.0, 1.0, 1.0, 1.0, 1.0, 1.0, 1.0, 1.0, 1.0, 1.0, 1.0, 1.0, 1.0, 1.0, 1.0, 1.0, 1.0, 1.0, 1.0, 1.0, 1.0, 1.0, 1.0, 1.0, 1.0, 1.0, 1.0, 1.0, 1.0, 1.0, 1.0, 1.0, 1.0, 1.0, 1.0, 1.0, 1.0, 1.0, 1.0, 1.0, 1.0, 1.0, 1.0, 1.0, 1.0, 1.0, 1.0, 1.0, 1.0, 1.0, 1.0, 1.0, 1.0, 1.0, 1.0, 1.0, 1.0, 1.0, 1.0, 1.0, 1.0, 1.0, 1.0, 1.0, 1.0, 1.0, 1.0, 1.0, 1.0, 1.0, 1.0, 1.0, 1.0, 1.0, 1.0, 1.0, 1.0, 1.0, 1.0, 1.0, 1.0, 1.0, 1.0, 1.0, 1.0, 1.0, 1.0, 1.0, 1.0, 1.0, 1.0, 1.0, 1.0, 1.0, 1.0, 1.0, 1.0, 1.0, 1.0, 1.0, 1.0, 1.0, 1.0, 1.0, 1.0, 1.0, 1.0, 1.0, 1.0, 1.0, 1.0, 1.0, 1.0, 1.0, 1.0, 1.0, 1.0, 1.0, 1.0, 1.0, 1.0, 1.0, 1.0, 1.0, 1.0, 1.0, 1.0, 1.0, 1.0, 1.0, 1.0, 1.0, 1.0, 1.0, 1.0, 1.0, 1.0, 1.0, 1.0, 1.0, 1.0, 1.0, 1.0, 1.0, 1.0, 1.0, 1.0, 1.0, 1.0, 1.0, 1.0, 1.0, 1.0, 1.0, 1.0, 1.0, 1.0, 1.0, 1.0, 1.0, 1.0, 1.0, 1.0, 1.0, 1.0, 1.0, 1.0, 1.0, 1.0, 1.0, 1.0, 1.0, 1.0, 1.0, 1.0, 1.0, 1.0, 1.0, 1.0, 1.0, 1.0, 1.0, 1.0, 1.0, 1.0, 1.0, 1.0, 1.0, 1.0, 1.0, 1.0, 1.0, 1.0, 1.0, 1.0, 1.0, 1.0, 1.0, 1.0, 1.0, 1.0, 0.8228, 0.8228, 0.8228, 1.0, 1.0, 1.0, 1.0, 1.0, 0.8228, 0.8228, 0.8228, 1.0, 0.8228, 0.8228, 0.8228, 1.0, 1.0, 1.0, 1.0, 1.0, 1.0, 1.0, 1.0, 1.0, 0.8228, 0.8228, 0.8228, 1.0, 1.0, 1.0, 1.0, 1.0, 0.8228, 0.8228, 0.8228, 1.0, 0.8228, 0.8228, 0.8228, 1.0, 1.0, 1.0, 1.0, 1.0, 1.0, 1.0, 1.0, 1.0, 1.0, 1.0, 1.0, 1.0, 0.8228, 0.8228, 0.8228, 1.0, 0.8228, 0.8228, 0.8228, 1.0, 1.0, 1.0, 1.0, 1.0, 0.8228, 0.8228, 0.8228, 1.0, 1.0, 1.0, 1.0, 1.0, 0.8228, 0.8228, 0.8228, 1.0, 1.0, 1.0, 1.0, 1.0, 0.8228, 0.8228, 0.8228, 1.0, 0.8228, 0.8228, 0.8228, 1.0, 1.0, 1.0, 1.0, 1.0, 1.0, 1.0, 1.0, 1.0, 0.8228, 0.8228, 0.8228, 1.0, 1.0, 1.0, 1.0, 1.0, 0.8228, 0.8228, 0.8228, 1.0, 0.8228, 0.8228, 0.8228, 1.0, 1.0, 1.0, 1.0, 1.0, 1.0, 1.0, 1.0, 1.0, 0.8228, 0.8228, 0.8228, 1.0, 0.8228, 0.8228, 0.8228, 1.0, 1.0, 1.0, 1.0, 1.0, 0.8228, 0.8228, 0.8228, 1.0, 1.0, 1.0, 1.0, 1.0, 1.0, 1.0, 1.0, 1.0, 0.8228, 0.8228, 0.8228, 1.0, 1.0, 1.0, 1.0, 1.0, 0.8228, 0.8228, 0.8228, 1.0, 0.8228, 0.8228, 0.8228, 1.0, 1.0, 1.0, 1.0, 1.0, 1.0, 1.0, 1.0, 1.0, 0.8228, 0.8228, 0.8228, 1.0, 1.0, 1.0, 1.0, 1.0, 0.8228, 0.8228, 0.8228, 1.0, 0.8228, 0.8228, 0.8228, 1.0, 1.0, 1.0, 1.0, 1.0, 1.0, 1.0, 1.0, 1.0, 1.0, 1.0, 1.0, 1.0, 0.8228, 0.8228, 0.8228, 1.0, 0.8228, 0.8228, 0.8228, 1.0, 1.0, 1.0, 1.0, 1.0, 0.8228, 0.8228, 0.8228, 1.0, 1.0, 1.0, 1.0, 1.0, 0.8228, 0.8228, 0.8228, 1.0, 1.0, 1.0, 1.0, 1.0, 0.8228, 0.8228, 0.8228, 1.0, 0.8228, 0.8228, 0.8228, 1.0, 1.0, 1.0, 1.0, 1.0, 1.0, 1.0, 1.0, 1.0, 0.8228, 0.8228, 0.8228, 1.0, 1.0, 1.0, 1.0, 1.0, 0.8228, 0.8228, 0.8228, 1.0, 0.8228, 0.8228, 0.8228, 1.0, 1.0, 1.0, 1.0, 1.0, 1.0, 1.0, 1.0, 1.0, 0.8228, 0.8228, 0.8228, 1.0, 0.8228, 0.8228, 0.8228, 1.0, 1.0, 1.0, 1.0, 1.0, 0.8228, 0.8228, 0.8228, 1.0, 1.0, 1.0, 1.0, 1.0, 1.0, 1.0, 1.0, 1.0, 1.0, 1.0, 1.0, 1.0, 0.8228, 0.8228, 0.8228, 1.0, 0.8228, 0.8228, 0.8228, 1.0, 0.8228, 0.8228, 0.8228, 1.0, 1.0, 1.0, 1.0, 1.0, 0.8228, 0.8228, 0.8228, 1.0, 0.8228, 0.8228, 0.8228, 1.0, 0.8228, 0.8228, 0.8228, 1.0, 1.0, 1.0, 1.0, 1.0, 1.0, 1.0, 1.0, 1.0, 0.8228, 0.8228, 0.8228, 1.0, 0.8228, 0.8228, 0.8228, 1.0, 1.0, 1.0, 1.0, 1.0, 1.0, 1.0, 1.0, 1.0, 1.0, 1.0, 1.0, 1.0, 0.8228, 0.8228, 0.8228, 1.0, 0.8228, 0.8228, 0.8228, 1.0, 0.8228, 0.8228, 0.8228, 1.0, 1.0, 1.0, 1.0, 1.0, 0.8228, 0.8228, 0.8228, 1.0, 0.8228, 0.8228, 0.8228, 1.0, 1.0, 1.0, 1.0, 1.0, 1.0, 1.0, 1.0, 1.0, 0.8228, 0.8228, 0.8228, 1.0, 0.8228, 0.8228, 0.8228, 1.0, 0.8228, 0.8228, 0.8228, 1.0, 0.8228, 0.8228, 0.8228, 1.0, 1.0, 1.0, 1.0, 1.0, 1.0, 1.0, 1.0, 1.0, 1.0, 1.0, 1.0, 1.0, 0.8228, 0.8228, 0.8228, 1.0, 0.8228, 0.8228, 0.8228, 1.0, 0.8228, 0.8228, 0.8228, 1.0, 1.0, 1.0, 1.0, 1.0, 0.8228, 0.8228, 0.8228, 1.0, 0.8228, 0.8228, 0.8228, 1.0, 1.0, 1.0, 1.0, 1.0, 0.8228, 0.8228, 0.8228, 1.0, 0.8228, 0.8228, 0.8228, 1.0, 1.0, 1.0, 1.0, 1.0, 0.8228, 0.8228, 0.8228, 1.0, 0.8228, 0.8228, 0.8228, 1.0, 1.0, 1.0, 1.0, 1.0, 1.0, 1.0, 1.0, 1.0, 1.0, 1.0, 1.0, 1.0, 0.8228, 0.8228, 0.8228, 1.0, 0.8228, 0.8228, 0.8228, 1.0, 0.8228, 0.8228, 0.8228, 1.0, 0.8228, 0.8228, 0.8228, 1.0, 1.0, 1.0, 1.0, 1.0, 0.8228, 0.8228, 0.8228, 1.0, 0.8228, 0.8228, 0.8228, 1.0, 1.0, 1.0, 1.0, 1.0, 1.0, 1.0, 1.0, 1.0, 0.8228, 0.8228, 0.8228, 1.0, 0.8228, 0.8228, 0.8228, 1.0, 1.0, 1.0, 1.0, 1.0, 0.8228, 0.8228, 0.8228, 1.0, 1.0, 1.0, 1.0, 1.0, 1.0, 1.0, 1.0, 1.0, 0.8228, 0.8228, 0.8228, 1.0, 0.8228, 0.8228, 0.8228, 1.0, 1.0, 1.0, 1.0, 1.0, 0.8228, 0.8228, 0.8228, 1.0, 0.8228, 0.8228, 0.8228, 1.0, 1.0, 1.0, 1.0, 1.0, 1.0, 1.0, 1.0, 1.0, 0.8228, 0.8228, 0.8228, 1.0, 0.8228, 0.8228, 0.8228, 1.0, 0.8228, 0.8228, 0.8228, 1.0, 1.0, 1.0, 1.0, 1.0, 0.8228, 0.8228, 0.8228, 1.0, 0.8228, 0.8228, 0.8228, 1.0, 1.0, 1.0, 1.0, 1.0, 1.0, 1.0, 1.0, 1.0, 0.8228, 0.8228, 0.8228, 1.0, 1.0, 1.0, 1.0, 1.0, 0.8228, 0.8228, 0.8228, 1.0, 0.8228, 0.8228, 0.8228, 1.0, 0.8228, 0.8228, 0.8228, 1.0, 1.0, 1.0, 1.0, 1.0, 0.8228, 0.8228, 0.8228, 1.0, 0.8228, 0.8228, 0.8228, 1.0, 1.0, 1.0, 1.0, 1.0, 0.8228, 0.8228, 0.8228, 1.0, 0.8228, 0.8228, 0.8228, 1.0, 1.0, 1.0, 1.0, 1.0])
me_scene_005.materials.append(mat_basewood_darkbrown_ironteeth)
me_scene_005.update()
me_scene_005.normals_split_custom_set([tuple(v) for v in zip(*[iter([0.0, 1.0, 0.0, 0.0, 1.0, 1.834e-09, 0.0, 1.0, -6.977e-09, 0.0, 1.0, -6.977e-09, 0.0, 1.0, 1.834e-09, 0.0, 1.0, -7.734e-09, 0.3802, 0.7033, -0.6007, 0.6978, 0.6035, -0.3858, 0.7128, 0.7014, -3.807e-06, 0.7262, 0.6239, 0.2885, 0.4738, 0.6717, 0.5695, -0.003484, 0.6019, 0.7986, -0.3655, 0.7123, 0.5992, 0.9999, 0.01002, 0.0, 0.9999, 0.01002, 0.0, 0.9999, 0.01002, 0.0, 0.9999, 0.01002, 0.0, 0.9999, 0.01002, 0.0, 0.9999, 0.01002, 0.0, 0.0, 0.009994, -1.0, 0.0, 0.009994, -1.0, 0.0, 0.009994, -1.0, 0.0, 0.009994, -0.9999, 0.0, 0.009994, -1.0, 0.0, 0.009994, -1.0, 0.0, 1.0, 0.0, 0.0, 1.0, 0.0, 0.0, 1.0, -3.004e-10, 0.0, 1.0, 1.834e-09, 0.0, 1.0, 0.0, 0.0, 1.0, 0.0, 0.0, 0.01002, 0.9999, 0.0, 0.01002, 0.9999, 0.0, 0.01002, 0.9999, 0.0, 0.01002, 0.9999, 0.0, 0.01002, 0.9999, 0.0, 0.01002, 0.9999, 1.0, 0.009992, 0.0, 1.0, 0.009995, 0.0, 1.0, 0.009995, 0.0, 1.0, 0.009992, 0.0, 1.0, 0.009995, 0.0, 1.0, 0.009992, 0.0, -0.476, 0.6717, 0.5676, -0.6978, 0.6035, 0.3858, -0.7128, 0.7014, 5.182e-06, -0.7263, 0.6239, -0.2886, -0.4738, 0.6717, -0.5695, -0.3828, 0.6983, -0.6049, 0.0, 1.0, -2.402e-08, 0.0, 1.0, -3.004e-10, 0.0, 1.0, -2.447e-08, 0.3655, 0.7123, 0.5992, -0.09787, 0.5819, 0.8073, 0.0, 1.0, 0.0, 0.0, 1.0, -3.004e-10, 0.0, 1.0, -2.402e-08, -0.9999, 0.01002, 0.0, -0.9999, 0.01002, 0.0, -0.9999, 0.01002, 0.0, -0.9999, 0.01002, 0.0, -0.9999, 0.01002, 0.0, -0.9999, 0.01002, 0.0, 4.368e-08, 0.009994, 1.0, 4.358e-08, 0.009994, 1.0, 4.357e-08, 0.009994, 1.0, 4.37e-08, 0.009994, 0.9999, 4.358e-08, 0.009994, 1.0, 4.368e-08, 0.009994, 1.0, 0.3802, 0.7033, -0.6007, 0.0, 1.0, -7.734e-09, 0.0, 1.0, -2.447e-08, 0.0, 1.0, -6.977e-09, -0.3655, 0.7123, 0.5992, -0.3574, 0.7081, 0.6089, -0.6778, 0.6231, 0.3903, -0.6975, 0.7166, 1.729e-05, -0.6778, 0.6231, -0.3903, -0.3574, 0.7081, -0.6089, 0.09787, 0.5819, -0.8074, 0.4761, 0.6717, -0.5676, 0.3574, 0.7081, 0.6089, 0.3655, 0.7123, 0.5992, 0.0, 1.0, -2.447e-08, 0.0, 1.0, -7.734e-09, 0.0, 1.0, -2.402e-08, -0.3828, 0.6983, -0.6049, 0.003484, 0.6019, -0.7986, 0.3574, 0.7081, -0.6089, 0.6778, 0.6232, -0.3903, 0.6975, 0.7166, -1.692e-05, 0.6778, 0.6231, 0.3903, 0.0, 0.01002, -0.9999, 0.0, 0.01002, -0.9999, 0.0, 0.01002, -0.9999, 0.0, 0.01002, -0.9999, 0.0, 0.01002, -0.9999, 0.0, 0.01002, -0.9999, -1.0, 0.009994, 0.0, -1.0, 0.009994, 0.0, -1.0, 0.009994, 0.0, -1.0, 0.009994, 0.0, -1.0, 0.009994, 0.0, -1.0, 0.009994, 0.0, 0.0, -1.0, 0.0, 0.0, -1.0, 1.414e-11, 0.0, -1.0, 0.0, 0.0, -1.0, 8.759e-12, 0.0, -1.0, 1.414e-11, 0.0, -1.0, 0.0, 0.0, -1.0, 0.0, 0.0, -1.0, 0.0, 0.0, -1.0, 0.0, 0.0, -1.0, 0.0, 0.0, -1.0, 0.0, 0.0, -1.0, 0.0, 0.0, -1.0, -9.869e-12, 0.0, -1.0, 0.0, 0.0, -1.0, -8.075e-12, 0.0, -1.0, 0.0, 0.0, -1.0, 0.0, 0.0, -1.0, -9.869e-12, 0.0, -1.0, 8.759e-12, 0.0, -1.0, -8.075e-12, 0.0, -1.0, 1.414e-11, 0.0, -1.0, -9.869e-12, 0.0, -1.0, -8.075e-12, 0.0, -1.0, 8.759e-12, -0.8488, 0.02185, -0.5283, -0.8732, 0.02428, 0.4867, -0.849, 0.02194, 0.5279, -0.8736, 0.02394, -0.486, -0.8732, 0.02428, 0.4867, -0.8488, 0.02185, -0.5283, 0.2373, -0.02008, -0.9712, -0.8736, 0.02394, -0.486, -0.8488, 0.02185, -0.5283, -0.004781, -0.001146, -1.0, -0.8736, 0.02394, -0.486, 0.2373, -0.02008, -0.9712, 0.2373, -0.02008, -0.9712, 0.935, -0.02519, -0.3537, -0.004781, -0.001146, -1.0, -0.004781, -0.001146, -1.0, 0.935, -0.02519, -0.3537, 0.8735, -0.01661, -0.4865, 0.937, -0.01564, 0.349, 0.8735, -0.01661, -0.4865, 0.935, -0.02519, -0.3537, 0.8757, -0.02521, 0.4822, 0.8735, -0.01661, -0.4865, 0.937, -0.01564, 0.349, 0.2294, -0.005331, 0.9733, 0.8757, -0.02521, 0.4822, 0.937, -0.01564, 0.349, -0.009615, -0.01144, 0.9999, 0.8757, -0.02521, 0.4822, 0.2294, -0.005331, 0.9733, 0.2294, -0.005331, 0.9733, -0.8732, 0.02428, 0.4867, -0.009615, -0.01144, 0.9999, -0.849, 0.02194, 0.5279, -0.8732, 0.02428, 0.4867, 0.2294, -0.005331, 0.9733, 0.8484, 0.02171, 0.529, 0.8733, 0.02424, -0.4867, 0.849, 0.02192, -0.528, 0.8731, 0.02435, 0.4869, 0.8733, 0.02424, -0.4867, 0.8484, 0.02171, 0.529, -0.2373, -0.02008, 0.9712, 0.8731, 0.02435, 0.4869, 0.8484, 0.02171, 0.529, 0.00464, -0.00105, 1.0, 0.8731, 0.02435, 0.4869, -0.2373, -0.02008, 0.9712, -0.2373, -0.02008, 0.9712, -0.935, -0.0252, 0.3537, 0.00464, -0.00105, 1.0, 0.00464, -0.00105, 1.0, -0.935, -0.0252, 0.3537, -0.8734, -0.0167, 0.4867, -0.937, -0.01564, -0.3489, -0.8734, -0.0167, 0.4867, -0.935, -0.0252, 0.3537, -0.8757, -0.02515, -0.4821, -0.8734, -0.0167, 0.4867, -0.937, -0.01564, -0.3489, -0.2293, -0.005311, -0.9733, -0.8757, -0.02515, -0.4821, -0.937, -0.01564, -0.3489, 0.009614, -0.01144, -0.9999, -0.8757, -0.02515, -0.4821, -0.2293, -0.005311, -0.9733, -0.2293, -0.005311, -0.9733, 0.8733, 0.02424, -0.4867, 0.009614, -0.01144, -0.9999, 0.849, 0.02192, -0.528, 0.8733, 0.02424, -0.4867, -0.2293, -0.005311, -0.9733, -0.8483, 0.02171, 0.529, -0.8484, 0.02171, -0.529, -0.6975, 0.7166, 1.729e-05, -0.6778, 0.6231, 0.3903, -0.6975, 0.7166, 1.729e-05, -0.8484, 0.02171, -0.529, -0.6778, 0.6231, -0.3903, -0.3574, 0.7081, -0.6089, -0.6778, 0.6231, -0.3903, -0.8484, 0.02171, -0.529, 0.2311, -0.01544, -0.9728, 0.09787, 0.5819, -0.8074, -0.3574, 0.7081, -0.6089, 0.2311, -0.01544, -0.9728, 0.2311, -0.01544, -0.9728, 0.9341, -0.02472, -0.3562, 0.4761, 0.6717, -0.5676, 0.09787, 0.5819, -0.8074, 0.4761, 0.6717, -0.5676, 0.9341, -0.02472, -0.3562, 0.6978, 0.6035, -0.3858, 0.3802, 0.7033, -0.6007, 0.9341, -0.02472, -0.3562, 0.9359, -0.01598, 0.3519, 0.7128, 0.7014, -3.807e-06, 0.6978, 0.6035, -0.3858, 0.7262, 0.6239, 0.2885, 0.7128, 0.7014, -3.807e-06, 0.9359, -0.01598, 0.3519, 0.9359, -0.01598, 0.3519, 0.2241, -0.003209, 0.9746, 0.4738, 0.6717, 0.5695, 0.7262, 0.6239, 0.2885, 0.4738, 0.6717, 0.5695, 0.2241, -0.003209, 0.9746, -0.003484, 0.6019, 0.7986, -0.003484, 0.6019, 0.7986, 0.2241, -0.003209, 0.9746, -0.3574, 0.7081, 0.6089, -0.3655, 0.7123, 0.5992, -0.8483, 0.02171, 0.529, -0.6778, 0.6231, 0.3903, -0.3574, 0.7081, 0.6089, 0.2241, -0.003209, 0.9746, 0.8483, 0.02171, -0.529, 0.8484, 0.02171, 0.529, 0.6975, 0.7166, -1.692e-05, 0.6778, 0.6232, -0.3903, 0.6778, 0.6231, 0.3903, 0.6975, 0.7166, -1.692e-05, 0.8484, 0.02171, 0.529, 0.3574, 0.7081, 0.6089, 0.6778, 0.6231, 0.3903, 0.8484, 0.02171, 0.529, -0.2311, -0.01544, 0.9728, 0.3655, 0.7123, 0.5992, 0.3574, 0.7081, 0.6089, -0.2311, -0.01544, 0.9728, -0.09787, 0.5819, 0.8073, -0.2311, -0.01544, 0.9728, -0.9341, -0.02473, 0.3562, -0.476, 0.6717, 0.5676, -0.09787, 0.5819, 0.8073, -0.9341, -0.02473, 0.3562, -0.6978, 0.6035, 0.3858, -0.476, 0.6717, 0.5676, -0.9341, -0.02473, 0.3562, -0.9359, -0.01598, -0.3519, -0.7128, 0.7014, 5.182e-06, -0.6978, 0.6035, 0.3858, -0.7128, 0.7014, 5.182e-06, -0.9359, -0.01598, -0.3519, -0.7263, 0.6239, -0.2886, -0.7263, 0.6239, -0.2886, -0.9359, -0.01598, -0.3519, -0.2241, -0.003209, -0.9746, -0.4738, 0.6717, -0.5695, -0.2241, -0.003209, -0.9746, 0.003484, 0.6019, -0.7986, -0.3828, 0.6983, -0.6049, -0.4738, 0.6717, -0.5695, -0.2241, -0.003209, -0.9746, 0.3574, 0.7081, -0.6089, 0.003484, 0.6019, -0.7986, 0.8483, 0.02171, -0.529, 0.6778, 0.6232, -0.3903, 0.3574, 0.7081, -0.6089, -0.2241, -0.003209, -0.9746])] * 3)])

# ---- objects
ob_base_001 = bpy.data.objects.new('Base.001', me_scene)
ob_pipe = bpy.data.objects.new('Pipe', me_pipe_001)
ob_base_002 = bpy.data.objects.new('Base.002', me_scene_005)

# ---- transforms, parenting, visibility, modifiers, constraints
ob_base_001.location = (-1.0, 0.0, 0.0)
ob_base_001.rotation_euler = (1.571, -0.0, 1.571)
ob_base_001.scale = (0.01, 0.01, 0.01)
ob_base_001.color = (0.8, 0.8, 0.8, 1.0)
ob_pipe.location = (-0.5, -0.5, 0.5)
ob_pipe.rotation_euler = (1.571, -1.178, 4.297e-08)
ob_pipe.scale = (1.0, 1.0, 1.0)
ob_pipe.color = (0.8, 0.8, 0.8, 1.0)
ob_base_002.location = (0.0, -1.0, 1.0)
ob_base_002.rotation_euler = (4.712, -0.0, 0.0)
ob_base_002.scale = (0.01, 0.01, 0.01)
ob_base_002.color = (0.8, 0.8, 0.8, 1.0)

# ---- collection membership
col_pipeupward_ironteeth.objects.link(ob_base_001)
col_pipeupward_ironteeth.objects.link(ob_pipe)
col_pipeupward_ironteeth.objects.link(ob_base_002)

# ---- scene / render settings (as saved in the file)
scene.frame_start = 1; scene.frame_end = 250; scene.frame_set(0)
scene.render.engine = 'BLENDER_EEVEE_NEXT'
scene.render.fps = 25
scene.cycles.sampling_pattern = 'TABULATED_SOBOL'
scene.view_settings.view_transform = 'Filmic'
bpy.context.view_layer.update()

# ---- added for rendering (the .blend has no active camera and no usable light): camera, sun
cam_auto = bpy.data.cameras.new('AutoCamera')
cam_auto.lens = 50.0
cam_auto.sensor_width = 36.0
cam_auto.clip_end = 1000.0
ob_auto_camera = bpy.data.objects.new('AutoCamera', cam_auto)
scene.collection.objects.link(ob_auto_camera)
ob_auto_camera.location = (1.21338, -2.57281, 1.97952)
ob_auto_camera.rotation_euler = (1.09748, -7.21219e-08, 0.694738)
scene.camera = ob_auto_camera
light_auto_sun = bpy.data.lights.new('AutoSun', 'SUN')
light_auto_sun.energy = 3.0
light_auto_sun.angle = 0.0523599
ob_auto_sun = bpy.data.objects.new('AutoSun', light_auto_sun)
scene.collection.objects.link(ob_auto_sun)
ob_auto_sun.rotation_euler = (0.872665, 0.174533, 0.523599)
bpy.context.view_layer.update()
